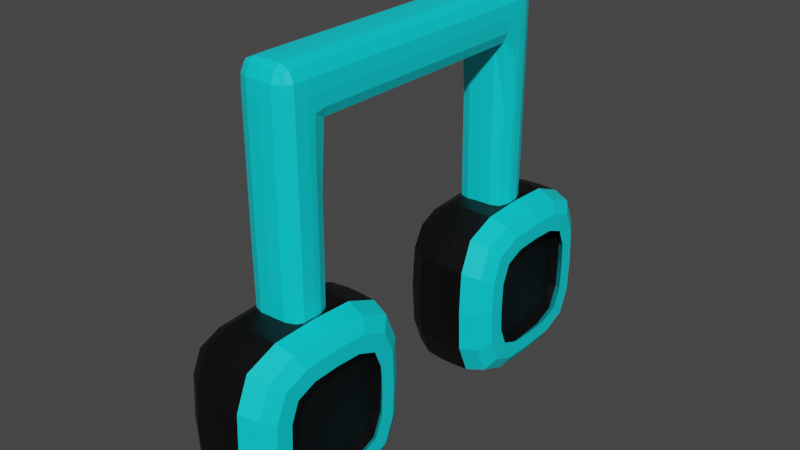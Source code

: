 # Source: HeadphonesOpen1.blend  (saved by Blender 2.91.10; exported with 4.5.12 LTS)
import bpy
from mathutils import Matrix  # noqa: F401  (used for matrix-valued properties, if any)

bpy.ops.wm.read_factory_settings(use_empty=True)
scene = bpy.context.scene
scene.name = 'Scene'

# ---- collections
col_collection = bpy.data.collections.new('Collection'); scene.collection.children.link(col_collection)

# ---- materials (node trees are filled in below, after node groups)
mat_headphonesblack = bpy.data.materials.new('HeadphonesBlack')
mat_headphonesblack.use_transparent_shadow = False
mat_haircolor = bpy.data.materials.new('HairColor')
mat_haircolor.use_transparent_shadow = False

# ---- material node trees
mat_headphonesblack.use_nodes = True; mat_headphonesblack.node_tree.nodes.clear()
_N = mat_headphonesblack.node_tree.nodes; _L = mat_headphonesblack.node_tree.links
n0 = _N.new('ShaderNodeBsdfPrincipled'); n0.name = 'Principled BSDF'; n0.location = (10, 300)
n0.distribution = 'GGX'
n0.subsurface_method = 'BURLEY'
n0.inputs[0].default_value = (0.0, 0.0, 0.0, 1.0)
n0.inputs[3].default_value = 1.45
n0.inputs[27].default_value = (0.0, 0.0, 0.0, 1.0)
n0.inputs[28].default_value = 1.0
n1 = _N.new('ShaderNodeOutputMaterial'); n1.name = 'Material Output'; n1.location = (300, 300)
_L.new(n0.outputs[0], n1.inputs[0])
n1.is_active_output = True
mat_haircolor.use_nodes = True; mat_haircolor.node_tree.nodes.clear()
_N = mat_haircolor.node_tree.nodes; _L = mat_haircolor.node_tree.links
n0 = _N.new('ShaderNodeBsdfPrincipled'); n0.name = 'Principled BSDF'; n0.location = (10, 300)
n0.distribution = 'GGX'
n0.subsurface_method = 'BURLEY'
n0.inputs[0].default_value = (0.0, 0.7352, 0.8, 1.0)
n0.inputs[3].default_value = 1.45
n0.inputs[27].default_value = (0.0, 0.0, 0.0, 1.0)
n0.inputs[28].default_value = 1.0
n1 = _N.new('ShaderNodeOutputMaterial'); n1.name = 'Material Output'; n1.location = (300, 300)
_L.new(n0.outputs[0], n1.inputs[0])
n1.is_active_output = True

# ---- world
world_world = bpy.data.worlds.new('World'); scene.world = world_world
world_world.use_nodes = True; world_world.node_tree.nodes.clear()
_N = world_world.node_tree.nodes; _L = world_world.node_tree.links
n0 = _N.new('ShaderNodeOutputWorld'); n0.name = 'World Output'; n0.location = (300, 300)
n1 = _N.new('ShaderNodeBackground'); n1.name = 'Background'; n1.location = (10, 300)
n1.inputs[0].default_value = (0.05088, 0.05088, 0.05088, 1.0)
_L.new(n1.outputs[0], n0.inputs[0])
n0.is_active_output = True
world_world.color = (0.05088, 0.05088, 0.05088)
world_world.use_sun_shadow = False
world_world.sun_shadow_jitter_overblur = 0.0

# ---- meshes
me_cube_005 = bpy.data.meshes.new('Cube.005')
me_cube_005.from_pydata([(-1.274, 2.772, -6.273), (-1.274, 2.772, -1.473), (-1.274, 7.572, -6.273), (-1.274, 7.572, -1.473), (-1.476, 5.172, -6.54), (-1.476, 2.506, -3.873), (-1.476, 5.172, -1.207), (-1.476, 7.839, -3.873), (-1.98, 5.172, -3.873), (1.98, 3.547, -5.499), (1.691, 2.702, -6.344), (1.691, 2.702, -1.403), (1.98, 3.547, -2.247), (1.98, 6.798, -5.499), (1.691, 7.643, -6.344), (1.98, 6.798, -2.247), (1.691, 7.643, -1.403), (1.691, 8.137, -3.873), (1.98, 7.123, -3.873), (1.98, 5.172, -5.824), (1.691, 5.172, -6.838), (1.98, 5.172, -1.922), (1.691, 5.172, -0.9088), (1.98, 3.221, -3.873), (1.691, 2.208, -3.873), (1.227, 7.467, -3.873), (1.314, 7.167, -5.868), (1.227, 5.172, -6.168), (1.314, 3.178, -1.879), (1.227, 5.172, -1.579), (1.314, 3.178, -5.868), (1.227, 2.878, -3.873), (1.314, 7.167, -1.879), (1.015, 5.172, -3.873), (-1.424, 3.674, -6.494), (-1.424, 2.551, -2.374), (-1.424, 6.671, -1.252), (-1.424, 7.793, -5.372), (-0.7294, 7.793, -6.494), (-0.7294, 2.551, -1.252), (-1.424, 6.671, -6.494), (-1.424, 2.551, -5.372), (-1.424, 3.674, -1.252), (-1.424, 7.793, -2.374), (-0.7294, 7.793, -1.252), (-0.7294, 2.551, -6.494), (-0.7615, 5.172, -0.7399), (-0.7615, 5.172, -7.007), (-0.7615, 2.039, -3.873), (-0.7615, 8.306, -3.873), (-1.857, 6.706, -3.873), (-1.857, 3.639, -3.873), (-1.857, 5.172, -5.407), (-1.857, 5.172, -2.34), (1.972, 7.691, -3.873), (1.98, 7.083, -4.808), (1.972, 7.271, -5.972), (1.691, 8.075, -5.294), (1.972, 5.172, -6.392), (1.691, 6.593, -6.776), (1.98, 6.107, -5.783), (1.972, 5.172, -1.355), (1.691, 3.752, -0.9706), (1.972, 3.074, -1.775), (1.98, 4.238, -1.963), (1.972, 2.654, -3.873), (1.691, 2.27, -5.294), (1.972, 3.074, -5.972), (1.98, 3.262, -4.808), (1.972, 7.271, -1.775), (1.98, 7.083, -2.938), (1.691, 8.075, -2.453), (1.691, 3.752, -6.776), (1.98, 4.238, -5.783), (1.691, 6.593, -0.9706), (1.98, 6.107, -1.963), (1.691, 2.27, -2.453), (1.98, 3.262, -2.938), (1.571, 2.815, -3.873), (1.582, 3.21, -5.836), (1.034, 2.53, -6.515), (1.034, 2.002, -3.873), (1.034, 5.172, -7.044), (1.034, 5.172, -0.7026), (1.034, 2.53, -1.231), (1.571, 7.53, -3.873), (1.034, 7.815, -6.515), (1.034, 8.343, -3.873), (1.582, 7.135, -1.911), (1.034, 7.815, -1.231), (1.242, 7.415, -5.164), (1.242, 6.463, -6.116), (1.242, 3.882, -1.631), (1.242, 2.93, -5.164), (1.242, 7.415, -2.582), (1.242, 3.882, -6.116), (1.242, 6.463, -1.631), (1.242, 2.93, -2.582), (1.058, 5.172, -5.283), (1.058, 3.762, -3.873), (1.058, 5.172, -2.463), (1.058, 6.582, -3.873), (1.582, 3.21, -1.911), (1.582, 7.135, -5.836), (1.571, 5.172, -1.515), (1.571, 5.172, -6.231), (-1.762, 6.697, -2.348), (1.574, 7.479, -5.022), (1.034, 2.068, -2.354), (-0.7473, 2.103, -2.348), (1.034, 3.653, -0.7687), (-0.7473, 3.648, -0.804), (1.574, 2.866, -2.724), (1.034, 8.277, -2.354), (-0.7473, 6.697, -0.804), (-0.7473, 3.648, -6.942), (-0.7473, 6.697, -6.942), (1.034, 6.692, -0.7687), (-0.7473, 2.103, -5.398), (1.034, 3.653, -6.978), (1.034, 8.277, -5.392), (1.034, 2.068, -5.392), (1.034, 6.692, -6.978), (1.574, 2.866, -5.022), (-0.7473, 8.242, -5.398), (-0.7473, 8.242, -2.348), (-1.762, 6.697, -5.398), (-1.762, 3.648, -5.398), (-1.762, 3.648, -2.348), (1.972, 7.638, -5.08), (1.972, 6.379, -6.339), (1.972, 3.966, -1.407), (1.972, 2.706, -5.08), (1.972, 7.638, -2.666), (1.972, 3.966, -6.339), (1.972, 6.379, -1.407), (1.972, 2.706, -2.666), (1.574, 7.479, -2.724), (1.092, 6.564, -2.482), (1.092, 3.781, -2.482), (1.092, 6.564, -5.264), (1.092, 3.781, -5.264), (1.574, 6.321, -1.566), (1.574, 4.024, -1.566), (1.574, 4.024, -6.18), (1.574, 6.321, -6.18), (-0.09919, 7.835, -6.536), (0.4032, 7.837, -6.538), (0.4032, 7.837, -1.209), (-0.09919, 7.835, -1.21), (0.4032, 2.508, -6.538), (-0.09919, 2.509, -6.536), (-0.09919, 2.509, -1.21), (0.4032, 2.508, -1.209), (0.4032, 5.172, -0.6756), (-0.1011, 5.172, -0.6784), (-0.1011, 5.172, -7.068), (0.4032, 5.172, -7.071), (0.4032, 1.975, -3.873), (-0.1011, 1.978, -3.873), (-0.1011, 8.367, -3.873), (0.4032, 8.37, -3.873), (-0.09917, 3.64, -0.7449), (0.4032, 3.64, -0.7422), (-0.09917, 6.705, -0.7449), (0.4032, 6.705, -0.7422), (0.4032, 3.64, -7.004), (-0.09917, 3.64, -7.001), (0.4032, 6.705, -7.004), (-0.09917, 6.705, -7.001), (-0.09917, 2.044, -5.406), (0.4032, 2.041, -5.405), (-0.09917, 2.044, -2.341), (0.4032, 2.041, -2.341), (0.4032, 8.303, -5.405), (-0.09917, 8.301, -5.406), (0.4032, 8.303, -2.341), (-0.09917, 8.301, -2.341), (-1.31, -7.553, -6.273), (-1.31, -7.553, -1.473), (-1.237, -2.753, -6.273), (-1.237, -2.753, -1.473), (-1.475, -5.15, -6.54), (-1.516, -7.816, -3.873), (-1.475, -5.15, -1.207), (-1.434, -2.483, -3.873), (-1.98, -5.142, -3.873), (1.955, -6.829, -5.499), (1.652, -7.669, -6.344), (1.652, -7.669, -1.403), (1.955, -6.829, -2.247), (2.005, -3.577, -5.499), (1.728, -2.728, -6.344), (2.005, -3.577, -2.247), (1.728, -2.728, -1.403), (1.736, -2.234, -3.873), (2.01, -3.252, -3.873), (1.98, -5.203, -5.824), (1.69, -5.199, -6.838), (1.98, -5.203, -1.922), (1.69, -5.199, -0.9088), (1.95, -7.154, -3.873), (1.645, -8.163, -3.873), (1.263, -2.897, -3.873), (1.344, -3.198, -5.868), (1.227, -5.191, -6.168), (1.283, -7.187, -1.879), (1.227, -5.191, -1.579), (1.283, -7.187, -5.868), (1.192, -7.486, -3.873), (1.344, -3.198, -1.879), (1.015, -5.188, -3.873), (-1.447, -6.649, -6.494), (-1.464, -7.771, -2.374), (-1.401, -3.652, -1.252), (-1.384, -2.53, -5.372), (-0.689, -2.541, -6.494), (-0.7696, -7.782, -1.252), (-1.401, -3.652, -6.494), (-1.464, -7.771, -5.372), (-1.447, -6.649, -1.252), (-1.384, -2.53, -2.374), (-0.689, -2.541, -1.252), (-0.7696, -7.782, -6.494), (-0.7614, -5.161, -0.7399), (-0.7614, -5.161, -7.007), (-0.8096, -8.294, -3.873), (-0.7132, -2.028, -3.873), (-1.833, -3.611, -3.873), (-1.88, -6.677, -3.873), (-1.857, -5.144, -5.407), (-1.857, -5.144, -2.34), (2.01, -2.685, -3.873), (2.009, -3.293, -4.808), (2.004, -3.104, -5.972), (1.735, -2.296, -5.294), (1.972, -5.203, -6.392), (1.712, -3.778, -6.776), (1.994, -4.268, -5.783), (1.972, -5.203, -1.355), (1.668, -6.619, -0.9706), (1.939, -7.301, -1.775), (1.965, -6.138, -1.963), (1.933, -7.721, -3.873), (1.646, -8.101, -5.294), (1.939, -7.301, -5.972), (1.95, -7.113, -4.808), (2.004, -3.104, -1.775), (2.009, -3.293, -2.938), (1.735, -2.296, -2.453), (1.668, -6.619, -6.776), (1.965, -6.138, -5.783), (1.712, -3.778, -0.9706), (1.994, -4.268, -1.963), (1.646, -8.101, -2.453), (1.95, -7.113, -2.938), (1.534, -7.554, -3.873), (1.552, -7.159, -5.836), (0.9928, -7.83, -6.515), (0.9847, -8.359, -3.873), (1.033, -5.188, -7.044), (1.033, -5.188, -0.7026), (0.9928, -7.83, -1.231), (1.607, -2.839, -3.873), (1.074, -2.547, -6.515), (1.082, -2.018, -3.873), (1.612, -3.234, -1.911), (1.074, -2.547, -1.231), (1.277, -2.949, -5.164), (1.262, -3.901, -6.116), (1.222, -6.482, -1.631), (1.208, -7.434, -5.164), (1.277, -2.949, -2.582), (1.222, -6.482, -6.116), (1.262, -3.901, -1.631), (1.208, -7.434, -2.582), (1.058, -5.189, -5.283), (1.037, -6.599, -3.873), (1.058, -5.189, -2.463), (1.08, -3.779, -3.873), (1.552, -7.159, -1.911), (1.612, -3.234, -5.836), (1.571, -5.197, -1.515), (1.571, -5.197, -6.231), (-1.738, -3.621, -2.348), (1.609, -2.89, -5.022), (0.9857, -8.293, -2.354), (-0.7944, -8.23, -2.348), (1.01, -6.707, -0.7687), (-0.7707, -6.686, -0.804), (1.538, -7.503, -2.724), (1.081, -2.084, -2.354), (-0.7238, -3.637, -0.804), (-0.7707, -6.686, -6.942), (-0.7238, -3.637, -6.942), (1.057, -3.669, -0.7687), (-0.7944, -8.23, -5.398), (1.01, -6.707, -6.978), (1.081, -2.084, -5.392), (0.9857, -8.293, -5.392), (1.057, -3.669, -6.978), (1.538, -7.503, -5.022), (-0.7, -2.092, -5.398), (-0.7, -2.092, -2.348), (-1.738, -3.621, -5.398), (-1.785, -6.67, -5.398), (-1.785, -6.67, -2.348), (2.01, -2.737, -5.08), (1.99, -3.996, -6.339), (1.953, -6.409, -1.407), (1.934, -7.668, -5.08), (2.01, -2.737, -2.666), (1.953, -6.409, -6.339), (1.99, -3.996, -1.407), (1.934, -7.668, -2.666), (1.609, -2.89, -2.724), (1.113, -3.798, -2.482), (1.07, -6.58, -2.482), (1.113, -3.798, -5.264), (1.07, -6.58, -5.264), (1.591, -4.048, -1.566), (1.556, -6.345, -1.566), (1.556, -6.345, -6.18), (1.591, -4.048, -6.18), (-0.05822, -2.508, -6.536), (0.4441, -2.514, -6.538), (0.4441, -2.514, -1.209), (-0.05822, -2.508, -1.21), (0.3621, -7.843, -6.538), (-0.1401, -7.834, -6.536), (-0.1401, -7.834, -1.21), (0.3621, -7.843, -1.209), (0.4031, -5.179, -0.6756), (-0.1011, -5.171, -0.6784), (-0.1011, -5.171, -7.068), (0.4031, -5.179, -7.071), (0.3539, -8.376, -3.873), (-0.1502, -8.365, -3.873), (-0.05192, -1.977, -3.873), (0.4523, -1.981, -3.873), (-0.1227, -6.703, -0.7449), (0.3795, -6.711, -0.7422), (-0.07559, -3.639, -0.7449), (0.4267, -3.647, -0.7422), (0.3795, -6.711, -7.004), (-0.1227, -6.703, -7.001), (0.4267, -3.647, -7.004), (-0.07559, -3.639, -7.001), (-0.1473, -8.299, -5.406), (0.3549, -8.309, -5.405), (-0.1473, -8.299, -2.341), (0.3549, -8.309, -2.341), (0.4513, -2.048, -5.405), (-0.05105, -2.043, -5.406), (0.4513, -2.048, -2.341), (-0.05105, -2.043, -2.341), (-0.75, 4.563, -1.873), (-0.8333, 4.313, 6.96), (-0.75, 5.589, -1.873), (-0.75, 5.589, 6.877), (0.75, 4.563, -1.873), (0.8333, 4.313, 6.96), (0.75, 5.589, -1.873), (0.75, 5.589, 6.877), (-0.75, -5.616, -1.873), (-0.75, -5.616, 6.877), (-0.75, -4.496, -1.873), (-0.8333, -4.246, 6.96), (0.75, -5.616, -1.873), (0.75, -5.616, 6.877), (0.75, -4.496, -1.873), (-0.8333, -4.246, 5.293), (-0.8333, 4.313, 5.293), (0.8333, -4.246, 6.96), (0.8333, -4.246, 5.293), (0.8333, 4.313, 5.293), (-0.8333, -5.699, 4.627), (0.8333, -5.699, 4.627), (-0.8333, 5.672, 4.627), (0.8333, 5.672, 4.627), (-0.8333, 5.0, -2.207), (-0.8333, 5.0, 6.96), (-0.8333, 5.672, 1.127), (2.518e-09, 5.672, -2.207), (2.518e-09, 5.672, 6.96), (0.8333, 5.672, 1.127), (0.8333, 5.0, -2.207), (0.8333, 5.0, 6.96), (6.549e-10, 4.48, -2.207), (6.549e-10, 4.313, 7.127), (-0.8333, -5.0, -2.207), (-0.8333, -5.699, 6.127), (-0.8333, -5.0, 6.96), (2.518e-09, -4.413, -2.207), (0.8333, -5.0, -2.207), (0.8333, -5.699, 1.127), (6.55e-10, -5.699, -2.207), (-1.208e-09, -5.699, 6.96), (-0.8333, -6.776e-05, 5.293), (6.55e-10, -4.246, 5.127), (6.549e-10, 4.313, 5.127), (0.8333, -6.776e-05, 5.293), (1.0, -4.246, 6.127), (6.55e-10, -4.246, 7.127), (0.8333, -5.0, 6.96), (-1.0, -4.246, 6.127), (-0.8333, -5.699, 1.127), (0.8333, -5.699, 6.127), (-3.07e-09, -5.866, 4.627), (-0.8333, 5.672, 6.127), (0.8333, 5.672, 6.127), (4.38e-09, 5.839, 4.627), (-1.0, 4.313, 6.127), (0.8333, 4.48, 1.127), (-0.8333, -4.413, 1.127), (1.0, 4.313, 6.127), (0.8333, -6.776e-05, 6.96), (0.8333, -4.413, 1.127), (-0.8333, -6.776e-05, 6.96), (1.0, -5.0, 4.627), (-1.0, -5.0, 4.627), (-0.8333, 4.48, 1.127), (1.0, 5.0, 4.627), (-1.0, 5.0, 4.627), (-1.0, 5.0, 1.127), (4.38e-09, 5.839, 1.127), (1.0, 5.0, 1.127), (-1.208e-09, 4.313, 1.127), (-1.0, -5.0, 1.127), (2.518e-09, -4.246, 1.127), (1.0, -5.0, 1.127), (-3.07e-09, -5.866, 1.127), (-1.208e-09, -6.776e-05, 7.127), (1.0, -6.776e-05, 6.127), (2.518e-09, -6.776e-05, 5.127), (-1.0, -6.776e-05, 6.127), (6.551e-10, -5.0, 7.127), (6.551e-10, -5.0, -2.873), (-1.208e-09, -5.866, 6.127), (1.0, -5.0, 6.127), (2.518e-09, -4.246, 6.127), (-1.0, -5.0, 6.127), (6.55e-10, 5.0, 7.127), (6.55e-10, 5.0, -2.873), (-1.208e-09, 4.313, 6.127), (1.0, 5.0, 6.127), (2.518e-09, 5.839, 6.127), (-1.0, 5.0, 6.127), (-0.8191, 4.845, -2.149), (-0.8191, 5.307, 6.946), (-0.8191, 5.658, -0.7466), (-0.4684, 5.658, -2.149), (0.4684, 5.658, 6.946), (0.8191, 5.658, -0.7466), (0.8191, 5.307, -2.149), (0.8333, 4.813, 6.96), (0.4684, 4.494, -2.149), (-0.4792, 4.313, 7.106), (-0.8191, -5.468, -2.149), (-0.8191, -5.685, 6.595), (-0.8333, -4.746, 6.96), (-0.4684, -4.427, -2.149), (0.8191, -4.532, -2.149), (0.8191, -5.685, -0.7466), (0.4684, -5.685, -2.149), (-0.4684, -5.685, 6.946), (-0.8333, -2.0, 5.293), (-0.4792, -4.246, 5.148), (0.4792, 4.313, 5.148), (0.8333, -2.0, 5.293), (0.9792, -4.246, 5.648), (0.4792, -4.246, 7.106), (0.8191, -5.468, 6.946), (-0.9792, -4.246, 6.606), (-0.8333, -5.699, 3.064), (0.8333, -5.699, 5.564), (-0.4792, -5.845, 4.627), (-0.8333, 5.672, 5.564), (0.8333, 5.672, 5.564), (0.4792, 5.818, 4.627), (-0.9792, 4.313, 6.606), (0.8191, 4.494, -0.7466), (-0.8191, -4.427, -0.7466), (0.9792, 4.313, 6.606), (0.8333, -2.0, 6.96), (0.8191, -4.427, -0.7466), (-0.8333, 2.0, 6.96), (0.9792, -5.479, 4.627), (-0.9826, -4.75, 4.682), (-0.8333, 4.466, 3.13), (0.9826, 4.817, 4.682), (-0.9792, 5.318, 4.627), (-0.8191, 5.307, -2.149), (-0.8333, 4.813, 6.96), (-0.8333, 5.672, 3.064), (0.4684, 5.658, -2.149), (-0.4684, 5.658, 6.946), (0.8333, 5.672, 3.064), (0.8191, 4.845, -2.149), (0.8191, 5.307, 6.946), (-0.4684, 4.494, -2.149), (0.4792, 4.313, 7.106), (-0.8191, -4.532, -2.149), (-0.8333, -5.699, 5.564), (-0.8191, -5.468, 6.946), (0.4684, -4.427, -2.149), (0.8191, -5.468, -2.149), (0.8333, -5.699, 3.064), (-0.4684, -5.685, -2.149), (0.4684, -5.685, 6.946), (-0.8333, 2.0, 5.293), (0.4792, -4.246, 5.148), (-0.4792, 4.313, 5.148), (0.8333, 2.0, 5.293), (0.9792, -4.246, 6.606), (-0.4792, -4.246, 7.106), (0.8333, -4.746, 6.96), (-0.9792, -4.246, 5.648), (-0.8191, -5.685, -0.7466), (0.8191, -5.685, 6.595), (0.4792, -5.845, 4.627), (-0.8191, 5.658, 6.595), (0.8191, 5.658, 6.595), (-0.4792, 5.818, 4.627), (-0.9792, 4.313, 5.648), (0.8333, 4.466, 3.13), (-0.8333, -4.399, 3.13), (0.9792, 4.313, 5.648), (0.8333, 2.0, 6.96), (0.8333, -4.399, 3.13), (-0.8333, -2.0, 6.96), (0.9826, -4.75, 4.682), (-0.9792, -5.479, 4.627), (-0.8191, 4.494, -0.7466), (0.9792, 5.318, 4.627), (-0.9826, 4.817, 4.682), (-0.9792, 5.318, 1.127), (-0.9792, 4.834, 1.127), (-0.9792, 5.0, -0.7899), (-1.0, 5.0, 3.064), (0.4792, 5.818, 1.127), (-0.4792, 5.818, 1.127), (2.518e-09, 5.818, -0.7899), (-7.42e-10, 5.839, 3.064), (0.9792, 4.834, 1.127), (0.9792, 5.318, 1.127), (0.9792, 5.0, -0.7899), (1.0, 5.0, 3.064), (-0.4792, 4.334, 1.127), (0.4792, 4.334, 1.127), (-1.208e-09, 4.334, -0.7899), (-2.764e-10, 4.313, 3.127), (-0.9792, -4.767, 1.127), (-0.9792, -5.479, 1.127), (-0.9792, -5.0, -0.7899), (-1.0, -5.0, 3.064), (0.4792, -4.267, 1.127), (-0.4792, -4.267, 1.127), (2.518e-09, -4.267, -0.7899), (1.586e-09, -4.246, 3.127), (0.9792, -5.479, 1.127), (0.9792, -4.767, 1.127), (0.9792, -5.0, -0.7899), (1.0, -5.0, 3.064), (-0.4792, -5.845, 1.127), (0.4792, -5.845, 1.127), (-1.208e-09, -5.845, -0.7899), (2.052e-09, -5.866, 3.064), (-0.4792, -6.776e-05, 7.106), (0.4792, -6.776e-05, 7.106), (-1.208e-09, -2.0, 7.127), (-2.764e-10, 2.0, 7.127), (0.9792, -6.776e-05, 6.606), (0.9792, -6.776e-05, 5.648), (1.0, -2.0, 6.127), (1.0, 2.0, 6.127), (0.4792, -6.776e-05, 5.148), (-0.4792, -6.776e-05, 5.148), (2.518e-09, -2.0, 5.127), (1.586e-09, 2.0, 5.127), (-0.9792, -6.776e-05, 5.648), (-0.9792, -6.776e-05, 6.606), (-1.0, -2.0, 6.127), (-1.0, 2.0, 6.127), (6.55e-10, -5.479, 7.106), (6.55e-10, -4.746, 7.127), (0.4792, -5.0, 7.106), (-0.4792, -5.0, 7.106), (6.55e-10, -5.479, -2.79), (6.55e-10, -4.767, -2.79), (-0.4792, -5.0, -2.79), (0.4792, -5.0, -2.79), (-0.4792, -5.845, 6.127), (0.4792, -5.845, 6.127), (2.052e-09, -5.866, 5.564), (-1.208e-09, -5.845, 6.606), (0.9792, -5.479, 6.127), (1.0, -4.746, 6.127), (1.0, -5.0, 5.564), (0.9792, -5.0, 6.606), (0.5, -4.246, 6.127), (-0.5, -4.246, 6.127), (2.518e-09, -4.246, 5.627), (1.586e-09, -4.246, 6.627), (-1.0, -4.746, 6.127), (-0.9792, -5.479, 6.127), (-1.0, -5.0, 5.564), (-0.9792, -5.0, 6.606), (6.55e-10, 4.813, 7.127), (6.549e-10, 5.318, 7.106), (0.4792, 5.0, 7.106), (-0.4792, 5.0, 7.106), (6.549e-10, 4.834, -2.79), (6.549e-10, 5.318, -2.79), (-0.4792, 5.0, -2.79), (0.4792, 5.0, -2.79), (-0.5, 4.313, 6.127), (0.5, 4.313, 6.127), (-1.208e-09, 4.313, 5.627), (-2.764e-10, 4.313, 6.627), (1.0, 4.813, 6.127), (0.9792, 5.318, 6.127), (1.0, 5.0, 5.564), (0.9792, 5.0, 6.606), (0.4792, 5.818, 6.127), (-0.4792, 5.818, 6.127), (-7.42e-10, 5.839, 5.564), (2.518e-09, 5.818, 6.606), (-0.9792, 5.318, 6.127), (-1.0, 4.813, 6.127), (-1.0, 5.0, 5.564), (-0.9792, 5.0, 6.606), (-0.9591, 5.315, 6.603), (0.4765, 5.798, 6.603), (0.9792, 4.813, 6.606), (-0.4965, 4.313, 6.623), (0.4765, 4.837, -2.71), (-0.4792, 4.813, 7.106), (-0.9792, -4.746, 6.606), (0.4965, -4.246, 6.623), (0.9591, -5.477, 6.603), (-0.4765, -5.825, 6.603), (0.4765, -5.477, -2.71), (-0.4765, -5.477, 7.086), (-0.9792, 2.0, 5.648), (0.4792, 2.0, 5.148), (0.9792, 2.0, 6.606), (-0.4792, 2.0, 7.106), (-0.4792, -5.845, 3.064), (0.9792, -5.479, 3.064), (0.4792, -4.264, 3.13), (-0.9792, -4.764, 3.078), (-0.4792, 4.331, 3.13), (0.9792, 4.831, 3.078), (0.4792, 5.818, 3.064), (-0.9792, 5.318, 3.064), (-0.9591, 5.315, -0.779), (-0.9591, 4.837, -0.779), (-0.9792, 4.831, 3.078), (0.4765, 5.798, -0.779), (-0.4765, 5.798, -0.779), (-0.4792, 5.818, 3.064), (0.9591, 4.837, -0.779), (0.9591, 5.315, -0.779), (0.9792, 5.318, 3.064), (-0.4765, 4.354, -0.779), (0.4765, 4.354, -0.779), (0.4792, 4.331, 3.13), (-0.9591, -4.77, -0.779), (-0.9591, -5.477, -0.779), (-0.9792, -5.479, 3.064), (0.4765, -4.287, -0.779), (-0.4765, -4.287, -0.779), (-0.4792, -4.264, 3.13), (0.9591, -5.477, -0.779), (0.9591, -4.77, -0.779), (0.9792, -4.764, 3.078), (-0.4765, -5.825, -0.779), (0.4765, -5.825, -0.779), (0.4792, -5.845, 3.064), (-0.4792, -2.0, 7.106), (0.4792, -2.0, 7.106), (0.4792, 2.0, 7.106), (0.9792, -2.0, 6.606), (0.9792, -2.0, 5.648), (0.9792, 2.0, 5.648), (0.4792, -2.0, 5.148), (-0.4792, -2.0, 5.148), (-0.4792, 2.0, 5.148), (-0.9792, -2.0, 5.648), (-0.9792, -2.0, 6.606), (-0.9792, 2.0, 6.606), (0.4765, -5.477, 7.086), (0.4792, -4.746, 7.106), (-0.4792, -4.746, 7.106), (-0.4765, -5.477, -2.71), (-0.4765, -4.77, -2.71), (0.4765, -4.77, -2.71), (-0.4792, -5.845, 5.564), (0.4792, -5.845, 5.564), (0.4765, -5.825, 6.603), (0.9792, -5.479, 5.564), (0.9965, -4.746, 5.578), (0.9792, -4.746, 6.606), (0.4965, -4.246, 5.63), (-0.4965, -4.246, 5.63), (-0.4965, -4.246, 6.623), (-0.9965, -4.746, 5.578), (-0.9792, -5.479, 5.564), (-0.9591, -5.477, 6.603), (0.4792, 4.813, 7.106), (0.4765, 5.315, 7.086), (-0.4765, 5.315, 7.086), (-0.4765, 4.837, -2.71), (-0.4765, 5.315, -2.71), (0.4765, 5.315, -2.71), (-0.4965, 4.313, 5.63), (0.4965, 4.313, 5.63), (0.4965, 4.313, 6.623), (0.9965, 4.813, 5.578), (0.9792, 5.318, 5.564), (0.9591, 5.315, 6.603), (0.4792, 5.818, 5.564), (-0.4792, 5.818, 5.564), (-0.4765, 5.798, 6.603), (-0.9792, 5.318, 5.564), (-0.9965, 4.813, 5.578), (-0.9792, 4.813, 6.606)], [], [(8, 53, 106, 50), (53, 6, 36, 106), (106, 36, 3, 43), (50, 106, 43, 7), (13, 55, 107, 103), (55, 18, 85, 107), (107, 85, 25, 90), (103, 107, 90, 26), (24, 76, 108, 81), (76, 11, 84, 108), (110, 163, 153, 84), (49, 125, 177, 160), (81, 108, 173, 158), (155, 46, 111, 162), (109, 39, 1, 35), (48, 109, 35, 5), (22, 83, 110, 62), (164, 114, 46, 155), (172, 152, 39, 109), (62, 110, 84, 11), (117, 165, 154, 83), (46, 6, 42, 111), (111, 42, 1, 39), (108, 84, 153, 173), (12, 77, 112, 102), (77, 23, 78, 112), (112, 78, 31, 97), (102, 112, 97, 28), (174, 161, 87, 120), (149, 44, 114, 164), (113, 89, 16, 71), (87, 113, 71, 17), (89, 148, 165, 117), (44, 3, 36, 114), (114, 36, 6, 46), (157, 82, 119, 166), (4, 47, 115, 34), (168, 122, 82, 157), (166, 119, 80, 150), (34, 115, 45, 0), (2, 38, 116, 40), (147, 174, 120, 86), (170, 159, 48, 118), (40, 116, 47, 4), (16, 89, 117, 74), (151, 170, 118, 45), (83, 154, 163, 110), (74, 117, 83, 22), (80, 121, 171, 150), (121, 81, 158, 171), (118, 48, 5, 41), (45, 118, 41, 0), (47, 156, 167, 115), (82, 20, 72, 119), (119, 72, 10, 80), (162, 111, 39, 152), (147, 86, 122, 168), (120, 87, 17, 57), (86, 120, 57, 14), (10, 66, 121, 80), (66, 24, 81, 121), (159, 172, 109, 48), (115, 167, 151, 45), (125, 44, 149, 177), (86, 14, 59, 122), (122, 59, 20, 82), (116, 169, 156, 47), (23, 68, 123, 78), (68, 9, 79, 123), (123, 79, 30, 93), (78, 123, 93, 31), (2, 37, 124, 38), (37, 7, 49, 124), (161, 176, 113, 87), (38, 146, 169, 116), (7, 43, 125, 49), (43, 3, 44, 125), (176, 148, 89, 113), (124, 49, 160, 175), (4, 52, 126, 40), (52, 8, 50, 126), (126, 50, 7, 37), (40, 126, 37, 2), (0, 41, 127, 34), (41, 5, 51, 127), (127, 51, 8, 52), (34, 127, 52, 4), (5, 35, 128, 51), (35, 1, 42, 128), (128, 42, 6, 53), (51, 128, 53, 8), (18, 55, 129, 54), (55, 13, 56, 129), (129, 56, 14, 57), (54, 129, 57, 17), (20, 59, 130, 58), (59, 14, 56, 130), (130, 56, 13, 60), (58, 130, 60, 19), (22, 62, 131, 61), (62, 11, 63, 131), (131, 63, 12, 64), (61, 131, 64, 21), (24, 66, 132, 65), (66, 10, 67, 132), (132, 67, 9, 68), (65, 132, 68, 23), (15, 70, 133, 69), (70, 18, 54, 133), (133, 54, 17, 71), (69, 133, 71, 16), (10, 72, 134, 67), (72, 20, 58, 134), (134, 58, 19, 73), (67, 134, 73, 9), (16, 74, 135, 69), (74, 22, 61, 135), (135, 61, 21, 75), (69, 135, 75, 15), (11, 76, 136, 63), (76, 24, 65, 136), (136, 65, 23, 77), (63, 136, 77, 12), (18, 70, 137, 85), (70, 15, 88, 137), (137, 88, 32, 94), (85, 137, 94, 25), (25, 94, 138, 101), (94, 32, 96, 138), (138, 96, 29, 100), (101, 138, 100, 33), (33, 100, 139, 99), (100, 29, 92, 139), (139, 92, 28, 97), (99, 139, 97, 31), (26, 90, 140, 91), (90, 25, 101, 140), (140, 101, 33, 98), (91, 140, 98, 27), (27, 98, 141, 95), (98, 33, 99, 141), (141, 99, 31, 93), (95, 141, 93, 30), (15, 75, 142, 88), (75, 21, 104, 142), (142, 104, 29, 96), (88, 142, 96, 32), (21, 64, 143, 104), (64, 12, 102, 143), (143, 102, 28, 92), (104, 143, 92, 29), (9, 73, 144, 79), (73, 19, 105, 144), (144, 105, 27, 95), (79, 144, 95, 30), (19, 60, 145, 105), (60, 13, 103, 145), (145, 103, 26, 91), (105, 145, 91, 27), (155, 162, 163, 154), (162, 152, 153, 163), (149, 164, 165, 148), (164, 155, 154, 165), (157, 166, 167, 156), (166, 150, 151, 167), (147, 168, 169, 146), (168, 157, 156, 169), (159, 170, 171, 158), (170, 151, 150, 171), (152, 172, 173, 153), (172, 159, 158, 173), (161, 174, 175, 160), (174, 147, 146, 175), (148, 176, 177, 149), (176, 161, 160, 177), (38, 124, 175, 146), (186, 231, 284, 228), (231, 184, 214, 284), (284, 214, 181, 221), (228, 284, 221, 185), (191, 233, 285, 281), (233, 196, 263, 285), (285, 263, 203, 268), (281, 285, 268, 204), (202, 254, 286, 259), (254, 189, 262, 286), (288, 341, 331, 262), (227, 303, 355, 338), (259, 286, 351, 336), (333, 224, 289, 340), (287, 217, 179, 213), (226, 287, 213, 183), (200, 261, 288, 240), (342, 292, 224, 333), (350, 330, 217, 287), (240, 288, 262, 189), (295, 343, 332, 261), (224, 184, 220, 289), (289, 220, 179, 217), (286, 262, 331, 351), (190, 255, 290, 280), (255, 201, 256, 290), (290, 256, 209, 275), (280, 290, 275, 206), (352, 339, 265, 298), (327, 222, 292, 342), (291, 267, 194, 249), (265, 291, 249, 195), (267, 326, 343, 295), (222, 181, 214, 292), (292, 214, 184, 224), (335, 260, 297, 344), (182, 225, 293, 212), (346, 300, 260, 335), (344, 297, 258, 328), (212, 293, 223, 178), (180, 216, 294, 218), (325, 352, 298, 264), (348, 337, 226, 296), (218, 294, 225, 182), (194, 267, 295, 252), (329, 348, 296, 223), (261, 332, 341, 288), (252, 295, 261, 200), (258, 299, 349, 328), (299, 259, 336, 349), (296, 226, 183, 219), (223, 296, 219, 178), (225, 334, 345, 293), (260, 198, 250, 297), (297, 250, 188, 258), (340, 289, 217, 330), (325, 264, 300, 346), (298, 265, 195, 235), (264, 298, 235, 192), (188, 244, 299, 258), (244, 202, 259, 299), (337, 350, 287, 226), (293, 345, 329, 223), (303, 222, 327, 355), (264, 192, 237, 300), (300, 237, 198, 260), (294, 347, 334, 225), (201, 246, 301, 256), (246, 187, 257, 301), (301, 257, 208, 271), (256, 301, 271, 209), (180, 215, 302, 216), (215, 185, 227, 302), (339, 354, 291, 265), (216, 324, 347, 294), (185, 221, 303, 227), (221, 181, 222, 303), (354, 326, 267, 291), (302, 227, 338, 353), (182, 230, 304, 218), (230, 186, 228, 304), (304, 228, 185, 215), (218, 304, 215, 180), (178, 219, 305, 212), (219, 183, 229, 305), (305, 229, 186, 230), (212, 305, 230, 182), (183, 213, 306, 229), (213, 179, 220, 306), (306, 220, 184, 231), (229, 306, 231, 186), (196, 233, 307, 232), (233, 191, 234, 307), (307, 234, 192, 235), (232, 307, 235, 195), (198, 237, 308, 236), (237, 192, 234, 308), (308, 234, 191, 238), (236, 308, 238, 197), (200, 240, 309, 239), (240, 189, 241, 309), (309, 241, 190, 242), (239, 309, 242, 199), (202, 244, 310, 243), (244, 188, 245, 310), (310, 245, 187, 246), (243, 310, 246, 201), (193, 248, 311, 247), (248, 196, 232, 311), (311, 232, 195, 249), (247, 311, 249, 194), (188, 250, 312, 245), (250, 198, 236, 312), (312, 236, 197, 251), (245, 312, 251, 187), (194, 252, 313, 247), (252, 200, 239, 313), (313, 239, 199, 253), (247, 313, 253, 193), (189, 254, 314, 241), (254, 202, 243, 314), (314, 243, 201, 255), (241, 314, 255, 190), (196, 248, 315, 263), (248, 193, 266, 315), (315, 266, 210, 272), (263, 315, 272, 203), (203, 272, 316, 279), (272, 210, 274, 316), (316, 274, 207, 278), (279, 316, 278, 211), (211, 278, 317, 277), (278, 207, 270, 317), (317, 270, 206, 275), (277, 317, 275, 209), (204, 268, 318, 269), (268, 203, 279, 318), (318, 279, 211, 276), (269, 318, 276, 205), (205, 276, 319, 273), (276, 211, 277, 319), (319, 277, 209, 271), (273, 319, 271, 208), (193, 253, 320, 266), (253, 199, 282, 320), (320, 282, 207, 274), (266, 320, 274, 210), (199, 242, 321, 282), (242, 190, 280, 321), (321, 280, 206, 270), (282, 321, 270, 207), (187, 251, 322, 257), (251, 197, 283, 322), (322, 283, 205, 273), (257, 322, 273, 208), (197, 238, 323, 283), (238, 191, 281, 323), (323, 281, 204, 269), (283, 323, 269, 205), (333, 340, 341, 332), (340, 330, 331, 341), (327, 342, 343, 326), (342, 333, 332, 343), (335, 344, 345, 334), (344, 328, 329, 345), (325, 346, 347, 324), (346, 335, 334, 347), (337, 348, 349, 336), (348, 329, 328, 349), (330, 350, 351, 331), (350, 337, 336, 351), (339, 352, 353, 338), (352, 325, 324, 353), (326, 354, 355, 327), (354, 339, 338, 355), (216, 302, 353, 324), (447, 631, 632, 628), (631, 381, 449, 632), (632, 449, 359, 521), (628, 632, 521, 409), (446, 627, 633, 624), (627, 384, 452, 633), (633, 452, 363, 522), (624, 633, 522, 410), (445, 623, 634, 620), (623, 387, 455, 634), (634, 455, 361, 483), (620, 634, 483, 415), (444, 619, 635, 616), (619, 389, 457, 635), (635, 457, 357, 480), (616, 635, 480, 412), (443, 615, 636, 612), (615, 386, 498, 636), (636, 498, 360, 456), (612, 636, 456, 388), (442, 611, 637, 608), (611, 381, 493, 637), (637, 493, 357, 457), (608, 637, 457, 389), (441, 607, 638, 604), (607, 392, 460, 638), (638, 460, 367, 473), (604, 638, 473, 405), (440, 603, 639, 600), (603, 403, 471, 639), (639, 471, 373, 514), (600, 639, 514, 402), (439, 599, 640, 596), (599, 404, 472, 640), (640, 472, 369, 519), (596, 640, 519, 407), (438, 595, 641, 592), (595, 397, 465, 641), (641, 465, 365, 459), (592, 641, 459, 391), (437, 591, 642, 588), (591, 394, 506, 642), (642, 506, 368, 464), (588, 642, 464, 396), (436, 587, 643, 584), (587, 392, 504, 643), (643, 504, 365, 465), (584, 643, 465, 397), (435, 583, 644, 580), (583, 412, 524, 644), (644, 524, 372, 510), (580, 644, 510, 398), (434, 579, 645, 576), (579, 400, 468, 645), (645, 468, 375, 513), (576, 645, 513, 401), (433, 575, 646, 572), (575, 415, 483, 646), (646, 483, 361, 528), (572, 646, 528, 416), (432, 571, 647, 568), (571, 389, 457, 647), (647, 457, 357, 486), (568, 647, 486, 418), (431, 567, 648, 564), (567, 408, 476, 648), (648, 476, 376, 474), (564, 648, 474, 406), (430, 563, 649, 560), (563, 419, 487, 649), (649, 487, 377, 507), (560, 649, 507, 395), (429, 559, 650, 556), (559, 399, 511, 650), (650, 511, 374, 529), (556, 650, 529, 417), (428, 555, 651, 552), (555, 420, 488, 651), (651, 488, 371, 526), (552, 651, 526, 414), (427, 551, 652, 548), (551, 400, 512, 652), (652, 512, 372, 489), (548, 652, 489, 421), (426, 547, 653, 544), (547, 422, 490, 653), (653, 490, 375, 525), (544, 653, 525, 413), (425, 543, 654, 540), (543, 411, 479, 654), (654, 479, 379, 497), (540, 654, 497, 385), (424, 539, 655, 536), (539, 423, 491, 655), (655, 491, 378, 494), (536, 655, 494, 382), (380, 538, 656, 492), (538, 424, 536, 656), (656, 536, 382, 450), (492, 656, 450, 358), (356, 533, 657, 448), (533, 421, 537, 657), (657, 537, 424, 538), (448, 657, 538, 380), (421, 489, 658, 537), (489, 372, 535, 658), (658, 535, 423, 539), (537, 658, 539, 424), (383, 542, 659, 495), (542, 425, 540, 659), (659, 540, 385, 453), (495, 659, 453, 362), (358, 450, 660, 451), (450, 382, 541, 660), (660, 541, 425, 542), (451, 660, 542, 383), (382, 494, 661, 541), (494, 378, 523, 661), (661, 523, 411, 543), (541, 661, 543, 425), (386, 546, 662, 498), (546, 426, 544, 662), (662, 544, 413, 481), (498, 662, 481, 360), (362, 453, 663, 454), (453, 385, 545, 663), (663, 545, 426, 546), (454, 663, 546, 386), (385, 497, 664, 545), (497, 379, 534, 664), (664, 534, 422, 547), (545, 664, 547, 426), (388, 550, 665, 500), (550, 427, 548, 665), (665, 548, 421, 533), (500, 665, 533, 356), (360, 481, 666, 456), (481, 413, 549, 666), (666, 549, 427, 550), (456, 666, 550, 388), (413, 525, 667, 549), (525, 375, 468, 667), (667, 468, 400, 551), (549, 667, 551, 427), (390, 554, 668, 502), (554, 428, 552, 668), (668, 552, 414, 482), (502, 668, 482, 366), (364, 518, 669, 458), (518, 406, 553, 669), (669, 553, 428, 554), (458, 669, 554, 390), (406, 474, 670, 553), (474, 376, 532, 670), (670, 532, 420, 555), (553, 670, 555, 428), (393, 558, 671, 505), (558, 429, 556, 671), (671, 556, 417, 485), (505, 671, 485, 370), (366, 482, 672, 461), (482, 414, 557, 672), (672, 557, 429, 558), (461, 672, 558, 393), (414, 526, 673, 557), (526, 371, 467, 673), (673, 467, 399, 559), (557, 673, 559, 429), (394, 562, 674, 506), (562, 430, 560, 674), (674, 560, 395, 463), (506, 674, 463, 368), (370, 485, 675, 462), (485, 417, 561, 675), (675, 561, 430, 562), (462, 675, 562, 394), (417, 529, 676, 561), (529, 374, 531, 676), (676, 531, 419, 563), (561, 676, 563, 430), (396, 566, 677, 508), (566, 431, 564, 677), (677, 564, 406, 518), (508, 677, 518, 364), (368, 463, 678, 464), (463, 395, 565, 678), (678, 565, 431, 566), (464, 678, 566, 396), (395, 507, 679, 565), (507, 377, 520, 679), (679, 520, 408, 567), (565, 679, 567, 431), (403, 570, 680, 515), (570, 432, 568, 680), (680, 568, 418, 530), (515, 680, 530, 367), (373, 484, 681, 471), (484, 416, 569, 681), (681, 569, 432, 570), (471, 681, 570, 403), (416, 528, 682, 569), (528, 361, 501, 682), (682, 501, 389, 571), (569, 682, 571, 432), (402, 574, 683, 514), (574, 433, 572, 683), (683, 572, 416, 484), (514, 683, 484, 373), (374, 469, 684, 470), (469, 401, 573, 684), (684, 573, 433, 574), (470, 684, 574, 402), (401, 513, 685, 573), (513, 375, 527, 685), (685, 527, 415, 575), (573, 685, 575, 433), (399, 578, 686, 511), (578, 434, 576, 686), (686, 576, 401, 469), (511, 686, 469, 374), (371, 466, 687, 467), (466, 398, 577, 687), (687, 577, 434, 578), (467, 687, 578, 399), (398, 510, 688, 577), (510, 372, 512, 688), (688, 512, 400, 579), (577, 688, 579, 434), (405, 582, 689, 517), (582, 435, 580, 689), (689, 580, 398, 466), (517, 689, 466, 371), (367, 530, 690, 473), (530, 418, 581, 690), (690, 581, 435, 582), (473, 690, 582, 405), (418, 486, 691, 581), (486, 357, 480, 691), (691, 480, 412, 583), (581, 691, 583, 435), (404, 586, 692, 472), (586, 436, 584, 692), (692, 584, 397, 509), (472, 692, 509, 369), (373, 471, 693, 516), (471, 403, 585, 693), (693, 585, 436, 586), (516, 693, 586, 404), (403, 515, 694, 585), (515, 367, 460, 694), (694, 460, 392, 587), (585, 694, 587, 436), (390, 590, 695, 458), (590, 437, 588, 695), (695, 588, 396, 508), (458, 695, 508, 364), (366, 461, 696, 502), (461, 393, 589, 696), (696, 589, 437, 590), (502, 696, 590, 390), (393, 505, 697, 589), (505, 370, 462, 697), (697, 462, 394, 591), (589, 697, 591, 437), (408, 594, 698, 476), (594, 438, 592, 698), (698, 592, 391, 503), (476, 698, 503, 376), (377, 475, 699, 520), (475, 407, 593, 699), (699, 593, 438, 594), (520, 699, 594, 408), (407, 519, 700, 593), (519, 369, 509, 700), (700, 509, 397, 595), (593, 700, 595, 438), (419, 598, 701, 487), (598, 439, 596, 701), (701, 596, 407, 475), (487, 701, 475, 377), (374, 470, 702, 531), (470, 402, 597, 702), (702, 597, 439, 598), (531, 702, 598, 419), (402, 514, 703, 597), (514, 373, 516, 703), (703, 516, 404, 599), (597, 703, 599, 439), (399, 602, 704, 511), (602, 440, 600, 704), (704, 600, 402, 470), (511, 704, 470, 374), (371, 517, 705, 467), (517, 405, 601, 705), (705, 601, 440, 602), (467, 705, 602, 399), (405, 473, 706, 601), (473, 367, 515, 706), (706, 515, 403, 603), (601, 706, 603, 440), (420, 606, 707, 488), (606, 441, 604, 707), (707, 604, 405, 517), (488, 707, 517, 371), (376, 503, 708, 532), (503, 391, 605, 708), (708, 605, 441, 606), (532, 708, 606, 420), (391, 459, 709, 605), (459, 365, 504, 709), (709, 504, 392, 607), (605, 709, 607, 441), (387, 610, 710, 455), (610, 442, 608, 710), (710, 608, 389, 501), (455, 710, 501, 361), (363, 452, 711, 499), (452, 384, 609, 711), (711, 609, 442, 610), (499, 711, 610, 387), (384, 496, 712, 609), (496, 359, 449, 712), (712, 449, 381, 611), (609, 712, 611, 442), (380, 614, 713, 448), (614, 443, 612, 713), (713, 612, 388, 500), (448, 713, 500, 356), (358, 451, 714, 492), (451, 383, 613, 714), (714, 613, 443, 614), (492, 714, 614, 380), (383, 495, 715, 613), (495, 362, 454, 715), (715, 454, 386, 615), (613, 715, 615, 443), (400, 618, 716, 512), (618, 444, 616, 716), (716, 616, 412, 524), (512, 716, 524, 372), (375, 527, 717, 468), (527, 415, 617, 717), (717, 617, 444, 618), (468, 717, 618, 400), (415, 483, 718, 617), (483, 361, 501, 718), (718, 501, 389, 619), (617, 718, 619, 444), (422, 622, 719, 490), (622, 445, 620, 719), (719, 620, 415, 527), (490, 719, 527, 375), (379, 478, 720, 534), (478, 410, 621, 720), (720, 621, 445, 622), (534, 720, 622, 422), (410, 522, 721, 621), (522, 363, 499, 721), (721, 499, 387, 623), (621, 721, 623, 445), (411, 626, 722, 479), (626, 446, 624, 722), (722, 624, 410, 478), (479, 722, 478, 379), (378, 477, 723, 523), (477, 409, 625, 723), (723, 625, 446, 626), (523, 723, 626, 411), (409, 521, 724, 625), (521, 359, 496, 724), (724, 496, 384, 627), (625, 724, 627, 446), (423, 630, 725, 491), (630, 447, 628, 725), (725, 628, 409, 477), (491, 725, 477, 378), (372, 524, 726, 535), (524, 412, 629, 726), (726, 629, 447, 630), (535, 726, 630, 423), (412, 480, 727, 629), (480, 357, 493, 727), (727, 493, 381, 631), (629, 727, 631, 447)])
me_cube_005.polygons.foreach_set('material_index', [1, 0, 0, 0, 1, 1, 0, 0, 1, 1, 0, 0, 0, 0, 0, 0, 1, 0, 0, 1, 0, 0, 0, 0, 1, 1, 0, 0, 0, 0, 1, 1, 0, 0, 0, 0, 0, 0, 0, 0, 0, 0, 0, 0, 1, 0, 0, 1, 0, 0, 0, 0, 0, 1, 1, 0, 0, 1, 1, 1, 1, 0, 0, 0, 1, 1, 0, 1, 1, 0, 0, 0, 0, 0, 0, 0, 0, 0, 0, 0, 1, 0, 0, 0, 0, 1, 0, 0, 0, 0, 1, 1, 1, 1, 1, 1, 1, 1, 1, 1, 1, 1, 1, 1, 1, 1, 1, 1, 1, 1, 1, 1, 1, 1, 1, 1, 1, 1, 1, 1, 1, 1, 1, 1, 1, 0, 0, 0, 0, 0, 0, 0, 0, 0, 0, 0, 0, 0, 0, 0, 0, 0, 0, 1, 1, 0, 0, 1, 1, 0, 0, 1, 1, 0, 0, 1, 1, 0, 0, 0, 0, 0, 0, 0, 0, 0, 0, 0, 0, 0, 0, 0, 0, 0, 0, 0, 1, 0, 0, 0, 1, 1, 0, 0, 1, 1, 0, 0, 0, 0, 0, 0, 1, 0, 0, 1, 0, 0, 0, 0, 1, 1, 0, 0, 0, 0, 1, 1, 0, 0, 0, 0, 0, 0, 0, 0, 0, 0, 0, 0, 1, 0, 0, 1, 0, 0, 0, 0, 0, 1, 1, 0, 0, 1, 1, 1, 1, 0, 0, 0, 1, 1, 0, 1, 1, 0, 0, 0, 0, 0, 0, 0, 0, 0, 0, 0, 1, 0, 0, 0, 0, 1, 0, 0, 0, 0, 1, 1, 1, 1, 1, 1, 1, 1, 1, 1, 1, 1, 1, 1, 1, 1, 1, 1, 1, 1, 1, 1, 1, 1, 1, 1, 1, 1, 1, 1, 1, 1, 1, 1, 1, 0, 0, 0, 0, 0, 0, 0, 0, 0, 0, 0, 0, 0, 0, 0, 0, 0, 0, 1, 1, 0, 0, 1, 1, 0, 0, 1, 1, 0, 0, 1, 1, 0, 0, 0, 0, 0, 0, 0, 0, 0, 0, 0, 0, 0, 0, 0, 0, 0, 0, 0, 1, 1, 1, 1, 1, 1, 1, 1, 1, 1, 1, 1, 1, 1, 1, 1, 1, 1, 1, 1, 1, 1, 1, 1, 1, 1, 1, 1, 1, 1, 1, 1, 1, 1, 1, 1, 1, 1, 1, 1, 1, 1, 1, 1, 1, 1, 1, 1, 1, 1, 1, 1, 1, 1, 1, 1, 1, 1, 1, 1, 1, 1, 1, 1, 1, 1, 1, 1, 1, 1, 1, 1, 1, 1, 1, 1, 1, 1, 1, 1, 1, 1, 1, 1, 1, 1, 1, 1, 1, 1, 1, 1, 1, 1, 1, 1, 1, 1, 1, 1, 1, 1, 1, 1, 1, 1, 1, 1, 1, 1, 1, 1, 1, 1, 1, 1, 1, 1, 1, 1, 1, 1, 1, 1, 1, 1, 1, 1, 1, 1, 1, 1, 1, 1, 1, 1, 1, 1, 1, 1, 1, 1, 1, 1, 1, 1, 1, 1, 1, 1, 1, 1, 1, 1, 1, 1, 1, 1, 1, 1, 1, 1, 1, 1, 1, 1, 1, 1, 1, 1, 1, 1, 1, 1, 1, 1, 1, 1, 1, 1, 1, 1, 1, 1, 1, 1, 1, 1, 1, 1, 1, 1, 1, 1, 1, 1, 1, 1, 1, 1, 1, 1, 1, 1, 1, 1, 1, 1, 1, 1, 1, 1, 1, 1, 1, 1, 1, 1, 1, 1, 1, 1, 1, 1, 1, 1, 1, 1, 1, 1, 1, 1, 1, 1, 1, 1, 1, 1, 1, 1, 1, 1, 1, 1, 1, 1, 1, 1, 1, 1, 1, 1, 1, 1, 1, 1, 1, 1, 1, 1, 1, 1, 1, 1, 1, 1, 1, 1, 1, 1, 1, 1, 1, 1, 1, 1, 1, 1, 1, 1, 1, 1, 1, 1, 1, 1, 1, 1, 1, 1, 1, 1, 1, 1, 1, 1, 1, 1, 1, 1, 1, 1, 1, 1, 1, 1, 1, 1, 1, 1, 1, 1, 1, 1, 1, 1, 1, 1, 1, 1, 1, 1, 1, 1, 1, 1, 1, 1, 1, 1, 1, 1, 1, 1, 1, 1, 1, 1, 1, 1, 1, 1, 1, 1, 1, 1, 1, 1, 1, 1, 1, 1, 1, 1, 1, 1, 1, 1, 1, 1, 1, 1, 1, 1, 1, 1, 1, 1, 1, 1, 1, 1, 1, 1, 1, 1, 1, 1, 1, 1, 1, 1, 1, 1])
_uv = me_cube_005.uv_layers.new(name='UVMap')
_uv.uv.foreach_set('vector', [0.5, 0.125, 0.5625, 0.125, 0.5625, 0.1875, 0.5, 0.1875, 0.5625, 0.125, 0.625, 0.125, 0.625, 0.1875, 0.5625, 0.1875, 0.5625, 0.1875, 0.625, 0.1875, 0.625, 0.25, 0.5625, 0.25, 0.5, 0.1875, 0.5625, 0.1875, 0.5625, 0.25, 0.5, 0.25, 0.379, 0.504, 0.441, 0.5056, 0.4437, 0.512, 0.4021, 0.5271, 0.441, 0.5056, 0.5, 0.5053, 0.5, 0.5101, 0.4437, 0.512, 0.4437, 0.512, 0.5, 0.5101, 0.5, 0.5275, 0.4452, 0.5292, 0.4021, 0.5271, 0.4437, 0.512, 0.4452, 0.5292, 0.4122, 0.5372, 0.5, 0.7748, 0.5618, 0.7748, 0.5624, 0.8188, 0.5, 0.8188, 0.5618, 0.7748, 0.6237, 0.7748, 0.6248, 0.8188, 0.5624, 0.8188, 0.6938, 0.6874, 0.7467, 0.6875, 0.7467, 0.75, 0.6938, 0.7498, 0.5, 0.3123, 0.5625, 0.3123, 0.5625, 0.3688, 0.5, 0.3688, 0.5, 0.8188, 0.5624, 0.8188, 0.5625, 0.8717, 0.5, 0.8717, 0.7562, 0.625, 0.8127, 0.625, 0.8127, 0.6875, 0.7562, 0.6875, 0.5625, 0.9377, 0.625, 0.9377, 0.625, 1.0, 0.5625, 1.0, 0.5, 0.9377, 0.5625, 0.9377, 0.5625, 1.0, 0.5, 1.0, 0.6498, 0.625, 0.6938, 0.625, 0.6938, 0.6874, 0.6498, 0.6868, 0.7562, 0.5625, 0.8127, 0.5625, 0.8127, 0.625, 0.7562, 0.625, 0.5625, 0.8812, 0.625, 0.8813, 0.625, 0.9377, 0.5625, 0.9377, 0.6498, 0.6868, 0.6938, 0.6874, 0.6938, 0.7498, 0.6498, 0.7487, 0.6938, 0.5626, 0.7467, 0.5625, 0.7467, 0.625, 0.6938, 0.625, 0.8127, 0.625, 0.875, 0.625, 0.875, 0.6875, 0.8127, 0.6875, 0.8127, 0.6875, 0.875, 0.6875, 0.875, 0.75, 0.8127, 0.75, 0.5624, 0.8188, 0.6248, 0.8188, 0.625, 0.8717, 0.5625, 0.8717, 0.621, 0.746, 0.559, 0.7444, 0.5563, 0.738, 0.5979, 0.7229, 0.559, 0.7444, 0.5, 0.7447, 0.5, 0.7399, 0.5563, 0.738, 0.5563, 0.738, 0.5, 0.7399, 0.5, 0.7225, 0.5548, 0.7208, 0.5979, 0.7229, 0.5563, 0.738, 0.5548, 0.7208, 0.5878, 0.7128, 0.4375, 0.3783, 0.5, 0.3783, 0.5, 0.4312, 0.4376, 0.4312, 0.7563, 0.5, 0.8127, 0.5, 0.8127, 0.5625, 0.7562, 0.5625, 0.5624, 0.4312, 0.6248, 0.4312, 0.6237, 0.4752, 0.5618, 0.4752, 0.5, 0.4312, 0.5624, 0.4312, 0.5618, 0.4752, 0.5, 0.4752, 0.6938, 0.5002, 0.7467, 0.5, 0.7467, 0.5625, 0.6938, 0.5626, 0.8127, 0.5, 0.875, 0.5, 0.875, 0.5625, 0.8127, 0.5625, 0.8127, 0.5625, 0.875, 0.5625, 0.875, 0.625, 0.8127, 0.625, 0.2533, 0.625, 0.3062, 0.625, 0.3062, 0.6874, 0.2533, 0.6875, 0.125, 0.625, 0.1873, 0.625, 0.1873, 0.6875, 0.125, 0.6875, 0.2533, 0.5625, 0.3062, 0.5626, 0.3062, 0.625, 0.2533, 0.625, 0.2533, 0.6875, 0.3062, 0.6874, 0.3062, 0.7498, 0.2533, 0.75, 0.125, 0.6875, 0.1873, 0.6875, 0.1873, 0.75, 0.125, 0.75, 0.125, 0.5, 0.1873, 0.5, 0.1873, 0.5625, 0.125, 0.5625, 0.375, 0.3783, 0.4375, 0.3783, 0.4376, 0.4312, 0.3752, 0.4312, 0.4375, 0.8812, 0.5, 0.8812, 0.5, 0.9377, 0.4375, 0.9377, 0.125, 0.5625, 0.1873, 0.5625, 0.1873, 0.625, 0.125, 0.625, 0.6498, 0.5013, 0.6938, 0.5002, 0.6938, 0.5626, 0.6498, 0.5632, 0.375, 0.8813, 0.4375, 0.8812, 0.4375, 0.9377, 0.375, 0.9377, 0.6938, 0.625, 0.7467, 0.625, 0.7467, 0.6875, 0.6938, 0.6874, 0.6498, 0.5632, 0.6938, 0.5626, 0.6938, 0.625, 0.6498, 0.625, 0.3752, 0.8188, 0.4376, 0.8188, 0.4375, 0.8717, 0.375, 0.8717, 0.4376, 0.8188, 0.5, 0.8188, 0.5, 0.8717, 0.4375, 0.8717, 0.4375, 0.9377, 0.5, 0.9377, 0.5, 1.0, 0.4375, 1.0, 0.375, 0.9377, 0.4375, 0.9377, 0.4375, 1.0, 0.375, 1.0, 0.1873, 0.625, 0.2438, 0.625, 0.2438, 0.6875, 0.1873, 0.6875, 0.3062, 0.625, 0.3502, 0.625, 0.3502, 0.6868, 0.3062, 0.6874, 0.3062, 0.6874, 0.3502, 0.6868, 0.3502, 0.7487, 0.3062, 0.7498, 0.7562, 0.6875, 0.8127, 0.6875, 0.8127, 0.75, 0.7563, 0.75, 0.2533, 0.5, 0.3062, 0.5002, 0.3062, 0.5626, 0.2533, 0.5625, 0.4376, 0.4312, 0.5, 0.4312, 0.5, 0.4752, 0.4382, 0.4752, 0.3752, 0.4312, 0.4376, 0.4312, 0.4382, 0.4752, 0.3763, 0.4752, 0.3763, 0.7748, 0.4382, 0.7748, 0.4376, 0.8188, 0.3752, 0.8188, 0.4382, 0.7748, 0.5, 0.7748, 0.5, 0.8188, 0.4376, 0.8188, 0.5, 0.8812, 0.5625, 0.8812, 0.5625, 0.9377, 0.5, 0.9377, 0.1873, 0.6875, 0.2438, 0.6875, 0.2437, 0.75, 0.1873, 0.75, 0.5625, 0.3123, 0.625, 0.3123, 0.625, 0.3687, 0.5625, 0.3688, 0.3062, 0.5002, 0.3502, 0.5013, 0.3502, 0.5632, 0.3062, 0.5626, 0.3062, 0.5626, 0.3502, 0.5632, 0.3502, 0.625, 0.3062, 0.625, 0.1873, 0.5625, 0.2438, 0.5625, 0.2438, 0.625, 0.1873, 0.625, 0.5, 0.7447, 0.441, 0.7444, 0.4437, 0.738, 0.5, 0.7399, 0.441, 0.7444, 0.379, 0.746, 0.4021, 0.7229, 0.4437, 0.738, 0.4437, 0.738, 0.4021, 0.7229, 0.4122, 0.7128, 0.4452, 0.7208, 0.5, 0.7399, 0.4437, 0.738, 0.4452, 0.7208, 0.5, 0.7225, 0.375, 0.25, 0.4375, 0.25, 0.4375, 0.3123, 0.375, 0.3123, 0.4375, 0.25, 0.5, 0.25, 0.5, 0.3123, 0.4375, 0.3123, 0.5, 0.3783, 0.5625, 0.3783, 0.5624, 0.4312, 0.5, 0.4312, 0.1873, 0.5, 0.2437, 0.5, 0.2438, 0.5625, 0.1873, 0.5625, 0.5, 0.25, 0.5625, 0.25, 0.5625, 0.3123, 0.5, 0.3123, 0.5625, 0.25, 0.625, 0.25, 0.625, 0.3123, 0.5625, 0.3123, 0.5625, 0.3783, 0.625, 0.3783, 0.6248, 0.4312, 0.5624, 0.4312, 0.4375, 0.3123, 0.5, 0.3123, 0.5, 0.3688, 0.4375, 0.3688, 0.375, 0.125, 0.4375, 0.125, 0.4375, 0.1875, 0.375, 0.1875, 0.4375, 0.125, 0.5, 0.125, 0.5, 0.1875, 0.4375, 0.1875, 0.4375, 0.1875, 0.5, 0.1875, 0.5, 0.25, 0.4375, 0.25, 0.375, 0.1875, 0.4375, 0.1875, 0.4375, 0.25, 0.375, 0.25, 0.375, 0.0, 0.4375, 0.0, 0.4375, 0.0625, 0.375, 0.0625, 0.4375, 0.0, 0.5, 0.0, 0.5, 0.0625, 0.4375, 0.0625, 0.4375, 0.0625, 0.5, 0.0625, 0.5, 0.125, 0.4375, 0.125, 0.375, 0.0625, 0.4375, 0.0625, 0.4375, 0.125, 0.375, 0.125, 0.5, 0.0, 0.5625, 0.0, 0.5625, 0.0625, 0.5, 0.0625, 0.5625, 0.0, 0.625, 0.0, 0.625, 0.0625, 0.5625, 0.0625, 0.5625, 0.0625, 0.625, 0.0625, 0.625, 0.125, 0.5625, 0.125, 0.5, 0.0625, 0.5625, 0.0625, 0.5625, 0.125, 0.5, 0.125, 0.5, 0.5053, 0.441, 0.5056, 0.4394, 0.4975, 0.5, 0.4976, 0.441, 0.5056, 0.379, 0.504, 0.3787, 0.4974, 0.4394, 0.4975, 0.4394, 0.4975, 0.3787, 0.4974, 0.3763, 0.4752, 0.4382, 0.4752, 0.5, 0.4976, 0.4394, 0.4975, 0.4382, 0.4752, 0.5, 0.4752, 0.3502, 0.625, 0.3502, 0.5632, 0.3725, 0.5644, 0.3726, 0.625, 0.3502, 0.5632, 0.3502, 0.5013, 0.3724, 0.5037, 0.3725, 0.5644, 0.3725, 0.5644, 0.3724, 0.5037, 0.379, 0.504, 0.3806, 0.566, 0.3726, 0.625, 0.3725, 0.5644, 0.3806, 0.566, 0.3803, 0.625, 0.6498, 0.625, 0.6498, 0.6868, 0.6275, 0.6856, 0.6274, 0.625, 0.6498, 0.6868, 0.6498, 0.7487, 0.6276, 0.7463, 0.6275, 0.6856, 0.6275, 0.6856, 0.6276, 0.7463, 0.621, 0.746, 0.6194, 0.684, 0.6274, 0.625, 0.6275, 0.6856, 0.6194, 0.684, 0.6197, 0.625, 0.5, 0.7748, 0.4382, 0.7748, 0.4394, 0.7525, 0.5, 0.7524, 0.4382, 0.7748, 0.3763, 0.7748, 0.3787, 0.7526, 0.4394, 0.7525, 0.4394, 0.7525, 0.3787, 0.7526, 0.379, 0.746, 0.441, 0.7444, 0.5, 0.7524, 0.4394, 0.7525, 0.441, 0.7444, 0.5, 0.7447, 0.621, 0.504, 0.559, 0.5056, 0.5606, 0.4975, 0.6213, 0.4974, 0.559, 0.5056, 0.5, 0.5053, 0.5, 0.4976, 0.5606, 0.4975, 0.5606, 0.4975, 0.5, 0.4976, 0.5, 0.4752, 0.5618, 0.4752, 0.6213, 0.4974, 0.5606, 0.4975, 0.5618, 0.4752, 0.6237, 0.4752, 0.3502, 0.7487, 0.3502, 0.6868, 0.3725, 0.6856, 0.3724, 0.7463, 0.3502, 0.6868, 0.3502, 0.625, 0.3726, 0.625, 0.3725, 0.6856, 0.3725, 0.6856, 0.3726, 0.625, 0.3803, 0.625, 0.3806, 0.684, 0.3724, 0.7463, 0.3725, 0.6856, 0.3806, 0.684, 0.379, 0.746, 0.6498, 0.5013, 0.6498, 0.5632, 0.6275, 0.5644, 0.6276, 0.5037, 0.6498, 0.5632, 0.6498, 0.625, 0.6274, 0.625, 0.6275, 0.5644, 0.6275, 0.5644, 0.6274, 0.625, 0.6197, 0.625, 0.6194, 0.566, 0.6276, 0.5037, 0.6275, 0.5644, 0.6194, 0.566, 0.621, 0.504, 0.6237, 0.7748, 0.5618, 0.7748, 0.5606, 0.7525, 0.6213, 0.7526, 0.5618, 0.7748, 0.5, 0.7748, 0.5, 0.7524, 0.5606, 0.7525, 0.5606, 0.7525, 0.5, 0.7524, 0.5, 0.7447, 0.559, 0.7444, 0.6213, 0.7526, 0.5606, 0.7525, 0.559, 0.7444, 0.621, 0.746, 0.5, 0.5053, 0.559, 0.5056, 0.5563, 0.512, 0.5, 0.5101, 0.559, 0.5056, 0.621, 0.504, 0.5979, 0.5271, 0.5563, 0.512, 0.5563, 0.512, 0.5979, 0.5271, 0.5878, 0.5372, 0.5548, 0.5292, 0.5, 0.5101, 0.5563, 0.512, 0.5548, 0.5292, 0.5, 0.5275, 0.5, 0.5275, 0.5548, 0.5292, 0.5557, 0.5693, 0.5, 0.5689, 0.5548, 0.5292, 0.5878, 0.5372, 0.5958, 0.5702, 0.5557, 0.5693, 0.5557, 0.5693, 0.5958, 0.5702, 0.5975, 0.625, 0.5561, 0.625, 0.5, 0.5689, 0.5557, 0.5693, 0.5561, 0.625, 0.5, 0.625, 0.5, 0.625, 0.5561, 0.625, 0.5557, 0.6807, 0.5, 0.6811, 0.5561, 0.625, 0.5975, 0.625, 0.5958, 0.6798, 0.5557, 0.6807, 0.5557, 0.6807, 0.5958, 0.6798, 0.5878, 0.7128, 0.5548, 0.7208, 0.5, 0.6811, 0.5557, 0.6807, 0.5548, 0.7208, 0.5, 0.7225, 0.4122, 0.5372, 0.4452, 0.5292, 0.4443, 0.5693, 0.4042, 0.5702, 0.4452, 0.5292, 0.5, 0.5275, 0.5, 0.5689, 0.4443, 0.5693, 0.4443, 0.5693, 0.5, 0.5689, 0.5, 0.625, 0.4439, 0.625, 0.4042, 0.5702, 0.4443, 0.5693, 0.4439, 0.625, 0.4025, 0.625, 0.4025, 0.625, 0.4439, 0.625, 0.4443, 0.6807, 0.4042, 0.6798, 0.4439, 0.625, 0.5, 0.625, 0.5, 0.6811, 0.4443, 0.6807, 0.4443, 0.6807, 0.5, 0.6811, 0.5, 0.7225, 0.4452, 0.7208, 0.4042, 0.6798, 0.4443, 0.6807, 0.4452, 0.7208, 0.4122, 0.7128, 0.621, 0.504, 0.6194, 0.566, 0.613, 0.5687, 0.5979, 0.5271, 0.6194, 0.566, 0.6197, 0.625, 0.6149, 0.625, 0.613, 0.5687, 0.613, 0.5687, 0.6149, 0.625, 0.5975, 0.625, 0.5958, 0.5702, 0.5979, 0.5271, 0.613, 0.5687, 0.5958, 0.5702, 0.5878, 0.5372, 0.6197, 0.625, 0.6194, 0.684, 0.613, 0.6813, 0.6149, 0.625, 0.6194, 0.684, 0.621, 0.746, 0.5979, 0.7229, 0.613, 0.6813, 0.613, 0.6813, 0.5979, 0.7229, 0.5878, 0.7128, 0.5958, 0.6798, 0.6149, 0.625, 0.613, 0.6813, 0.5958, 0.6798, 0.5975, 0.625, 0.379, 0.746, 0.3806, 0.684, 0.387, 0.6813, 0.4021, 0.7229, 0.3806, 0.684, 0.3803, 0.625, 0.3851, 0.625, 0.387, 0.6813, 0.387, 0.6813, 0.3851, 0.625, 0.4025, 0.625, 0.4042, 0.6798, 0.4021, 0.7229, 0.387, 0.6813, 0.4042, 0.6798, 0.4122, 0.7128, 0.3803, 0.625, 0.3806, 0.566, 0.387, 0.5687, 0.3851, 0.625, 0.3806, 0.566, 0.379, 0.504, 0.4021, 0.5271, 0.387, 0.5687, 0.387, 0.5687, 0.4021, 0.5271, 0.4122, 0.5372, 0.4042, 0.5702, 0.3851, 0.625, 0.387, 0.5687, 0.4042, 0.5702, 0.4025, 0.625, 0.7562, 0.625, 0.7562, 0.6875, 0.7467, 0.6875, 0.7467, 0.625, 0.7562, 0.6875, 0.7563, 0.75, 0.7467, 0.75, 0.7467, 0.6875, 0.7563, 0.5, 0.7562, 0.5625, 0.7467, 0.5625, 0.7467, 0.5, 0.7562, 0.5625, 0.7562, 0.625, 0.7467, 0.625, 0.7467, 0.5625, 0.2533, 0.625, 0.2533, 0.6875, 0.2438, 0.6875, 0.2438, 0.625, 0.2533, 0.6875, 0.2533, 0.75, 0.2437, 0.75, 0.2438, 0.6875, 0.2533, 0.5, 0.2533, 0.5625, 0.2438, 0.5625, 0.2437, 0.5, 0.2533, 0.5625, 0.2533, 0.625, 0.2438, 0.625, 0.2438, 0.5625, 0.5, 0.8812, 0.4375, 0.8812, 0.4375, 0.8717, 0.5, 0.8717, 0.4375, 0.8812, 0.375, 0.8813, 0.375, 0.8717, 0.4375, 0.8717, 0.625, 0.8813, 0.5625, 0.8812, 0.5625, 0.8717, 0.625, 0.8717, 0.5625, 0.8812, 0.5, 0.8812, 0.5, 0.8717, 0.5625, 0.8717, 0.5, 0.3783, 0.4375, 0.3783, 0.4375, 0.3688, 0.5, 0.3688, 0.4375, 0.3783, 0.375, 0.3783, 0.375, 0.3687, 0.4375, 0.3688, 0.625, 0.3783, 0.5625, 0.3783, 0.5625, 0.3688, 0.625, 0.3687, 0.5625, 0.3783, 0.5, 0.3783, 0.5, 0.3688, 0.5625, 0.3688, 0.375, 0.3123, 0.4375, 0.3123, 0.4375, 0.3688, 0.375, 0.3687, 0.5, 0.125, 0.5625, 0.125, 0.5625, 0.1875, 0.5, 0.1875, 0.5625, 0.125, 0.625, 0.125, 0.625, 0.1875, 0.5625, 0.1875, 0.5625, 0.1875, 0.625, 0.1875, 0.625, 0.25, 0.5625, 0.25, 0.5, 0.1875, 0.5625, 0.1875, 0.5625, 0.25, 0.5, 0.25, 0.379, 0.504, 0.441, 0.5056, 0.4437, 0.512, 0.4021, 0.5271, 0.441, 0.5056, 0.5, 0.5053, 0.5, 0.5101, 0.4437, 0.512, 0.4437, 0.512, 0.5, 0.5101, 0.5, 0.5275, 0.4452, 0.5292, 0.4021, 0.5271, 0.4437, 0.512, 0.4452, 0.5292, 0.4122, 0.5372, 0.5, 0.7748, 0.5618, 0.7748, 0.5624, 0.8188, 0.5, 0.8188, 0.5618, 0.7748, 0.6237, 0.7748, 0.6248, 0.8188, 0.5624, 0.8188, 0.6938, 0.6874, 0.7467, 0.6875, 0.7467, 0.75, 0.6938, 0.7498, 0.5, 0.3123, 0.5625, 0.3123, 0.5625, 0.3688, 0.5, 0.3688, 0.5, 0.8188, 0.5624, 0.8188, 0.5625, 0.8717, 0.5, 0.8717, 0.7562, 0.625, 0.8127, 0.625, 0.8127, 0.6875, 0.7562, 0.6875, 0.5625, 0.9377, 0.625, 0.9377, 0.625, 1.0, 0.5625, 1.0, 0.5, 0.9377, 0.5625, 0.9377, 0.5625, 1.0, 0.5, 1.0, 0.6498, 0.625, 0.6938, 0.625, 0.6938, 0.6874, 0.6498, 0.6868, 0.7562, 0.5625, 0.8127, 0.5625, 0.8127, 0.625, 0.7562, 0.625, 0.5625, 0.8812, 0.625, 0.8813, 0.625, 0.9377, 0.5625, 0.9377, 0.6498, 0.6868, 0.6938, 0.6874, 0.6938, 0.7498, 0.6498, 0.7487, 0.6938, 0.5626, 0.7467, 0.5625, 0.7467, 0.625, 0.6938, 0.625, 0.8127, 0.625, 0.875, 0.625, 0.875, 0.6875, 0.8127, 0.6875, 0.8127, 0.6875, 0.875, 0.6875, 0.875, 0.75, 0.8127, 0.75, 0.5624, 0.8188, 0.6248, 0.8188, 0.625, 0.8717, 0.5625, 0.8717, 0.621, 0.746, 0.559, 0.7444, 0.5563, 0.738, 0.5979, 0.7229, 0.559, 0.7444, 0.5, 0.7447, 0.5, 0.7399, 0.5563, 0.738, 0.5563, 0.738, 0.5, 0.7399, 0.5, 0.7225, 0.5548, 0.7208, 0.5979, 0.7229, 0.5563, 0.738, 0.5548, 0.7208, 0.5878, 0.7128, 0.4375, 0.3783, 0.5, 0.3783, 0.5, 0.4312, 0.4376, 0.4312, 0.7563, 0.5, 0.8127, 0.5, 0.8127, 0.5625, 0.7562, 0.5625, 0.5624, 0.4312, 0.6248, 0.4312, 0.6237, 0.4752, 0.5618, 0.4752, 0.5, 0.4312, 0.5624, 0.4312, 0.5618, 0.4752, 0.5, 0.4752, 0.6938, 0.5002, 0.7467, 0.5, 0.7467, 0.5625, 0.6938, 0.5626, 0.8127, 0.5, 0.875, 0.5, 0.875, 0.5625, 0.8127, 0.5625, 0.8127, 0.5625, 0.875, 0.5625, 0.875, 0.625, 0.8127, 0.625, 0.2533, 0.625, 0.3062, 0.625, 0.3062, 0.6874, 0.2533, 0.6875, 0.125, 0.625, 0.1873, 0.625, 0.1873, 0.6875, 0.125, 0.6875, 0.2533, 0.5625, 0.3062, 0.5626, 0.3062, 0.625, 0.2533, 0.625, 0.2533, 0.6875, 0.3062, 0.6874, 0.3062, 0.7498, 0.2533, 0.75, 0.125, 0.6875, 0.1873, 0.6875, 0.1873, 0.75, 0.125, 0.75, 0.125, 0.5, 0.1873, 0.5, 0.1873, 0.5625, 0.125, 0.5625, 0.375, 0.3783, 0.4375, 0.3783, 0.4376, 0.4312, 0.3752, 0.4312, 0.4375, 0.8812, 0.5, 0.8812, 0.5, 0.9377, 0.4375, 0.9377, 0.125, 0.5625, 0.1873, 0.5625, 0.1873, 0.625, 0.125, 0.625, 0.6498, 0.5013, 0.6938, 0.5002, 0.6938, 0.5626, 0.6498, 0.5632, 0.375, 0.8813, 0.4375, 0.8812, 0.4375, 0.9377, 0.375, 0.9377, 0.6938, 0.625, 0.7467, 0.625, 0.7467, 0.6875, 0.6938, 0.6874, 0.6498, 0.5632, 0.6938, 0.5626, 0.6938, 0.625, 0.6498, 0.625, 0.3752, 0.8188, 0.4376, 0.8188, 0.4375, 0.8717, 0.375, 0.8717, 0.4376, 0.8188, 0.5, 0.8188, 0.5, 0.8717, 0.4375, 0.8717, 0.4375, 0.9377, 0.5, 0.9377, 0.5, 1.0, 0.4375, 1.0, 0.375, 0.9377, 0.4375, 0.9377, 0.4375, 1.0, 0.375, 1.0, 0.1873, 0.625, 0.2438, 0.625, 0.2438, 0.6875, 0.1873, 0.6875, 0.3062, 0.625, 0.3502, 0.625, 0.3502, 0.6868, 0.3062, 0.6874, 0.3062, 0.6874, 0.3502, 0.6868, 0.3502, 0.7487, 0.3062, 0.7498, 0.7562, 0.6875, 0.8127, 0.6875, 0.8127, 0.75, 0.7563, 0.75, 0.2533, 0.5, 0.3062, 0.5002, 0.3062, 0.5626, 0.2533, 0.5625, 0.4376, 0.4312, 0.5, 0.4312, 0.5, 0.4752, 0.4382, 0.4752, 0.3752, 0.4312, 0.4376, 0.4312, 0.4382, 0.4752, 0.3763, 0.4752, 0.3763, 0.7748, 0.4382, 0.7748, 0.4376, 0.8188, 0.3752, 0.8188, 0.4382, 0.7748, 0.5, 0.7748, 0.5, 0.8188, 0.4376, 0.8188, 0.5, 0.8812, 0.5625, 0.8812, 0.5625, 0.9377, 0.5, 0.9377, 0.1873, 0.6875, 0.2438, 0.6875, 0.2437, 0.75, 0.1873, 0.75, 0.5625, 0.3123, 0.625, 0.3123, 0.625, 0.3687, 0.5625, 0.3688, 0.3062, 0.5002, 0.3502, 0.5013, 0.3502, 0.5632, 0.3062, 0.5626, 0.3062, 0.5626, 0.3502, 0.5632, 0.3502, 0.625, 0.3062, 0.625, 0.1873, 0.5625, 0.2438, 0.5625, 0.2438, 0.625, 0.1873, 0.625, 0.5, 0.7447, 0.441, 0.7444, 0.4437, 0.738, 0.5, 0.7399, 0.441, 0.7444, 0.379, 0.746, 0.4021, 0.7229, 0.4437, 0.738, 0.4437, 0.738, 0.4021, 0.7229, 0.4122, 0.7128, 0.4452, 0.7208, 0.5, 0.7399, 0.4437, 0.738, 0.4452, 0.7208, 0.5, 0.7225, 0.375, 0.25, 0.4375, 0.25, 0.4375, 0.3123, 0.375, 0.3123, 0.4375, 0.25, 0.5, 0.25, 0.5, 0.3123, 0.4375, 0.3123, 0.5, 0.3783, 0.5625, 0.3783, 0.5624, 0.4312, 0.5, 0.4312, 0.1873, 0.5, 0.2437, 0.5, 0.2438, 0.5625, 0.1873, 0.5625, 0.5, 0.25, 0.5625, 0.25, 0.5625, 0.3123, 0.5, 0.3123, 0.5625, 0.25, 0.625, 0.25, 0.625, 0.3123, 0.5625, 0.3123, 0.5625, 0.3783, 0.625, 0.3783, 0.6248, 0.4312, 0.5624, 0.4312, 0.4375, 0.3123, 0.5, 0.3123, 0.5, 0.3688, 0.4375, 0.3688, 0.375, 0.125, 0.4375, 0.125, 0.4375, 0.1875, 0.375, 0.1875, 0.4375, 0.125, 0.5, 0.125, 0.5, 0.1875, 0.4375, 0.1875, 0.4375, 0.1875, 0.5, 0.1875, 0.5, 0.25, 0.4375, 0.25, 0.375, 0.1875, 0.4375, 0.1875, 0.4375, 0.25, 0.375, 0.25, 0.375, 0.0, 0.4375, 0.0, 0.4375, 0.0625, 0.375, 0.0625, 0.4375, 0.0, 0.5, 0.0, 0.5, 0.0625, 0.4375, 0.0625, 0.4375, 0.0625, 0.5, 0.0625, 0.5, 0.125, 0.4375, 0.125, 0.375, 0.0625, 0.4375, 0.0625, 0.4375, 0.125, 0.375, 0.125, 0.5, 0.0, 0.5625, 0.0, 0.5625, 0.0625, 0.5, 0.0625, 0.5625, 0.0, 0.625, 0.0, 0.625, 0.0625, 0.5625, 0.0625, 0.5625, 0.0625, 0.625, 0.0625, 0.625, 0.125, 0.5625, 0.125, 0.5, 0.0625, 0.5625, 0.0625, 0.5625, 0.125, 0.5, 0.125, 0.5, 0.5053, 0.441, 0.5056, 0.4394, 0.4975, 0.5, 0.4976, 0.441, 0.5056, 0.379, 0.504, 0.3787, 0.4974, 0.4394, 0.4975, 0.4394, 0.4975, 0.3787, 0.4974, 0.3763, 0.4752, 0.4382, 0.4752, 0.5, 0.4976, 0.4394, 0.4975, 0.4382, 0.4752, 0.5, 0.4752, 0.3502, 0.625, 0.3502, 0.5632, 0.3725, 0.5644, 0.3726, 0.625, 0.3502, 0.5632, 0.3502, 0.5013, 0.3724, 0.5037, 0.3725, 0.5644, 0.3725, 0.5644, 0.3724, 0.5037, 0.379, 0.504, 0.3806, 0.566, 0.3726, 0.625, 0.3725, 0.5644, 0.3806, 0.566, 0.3803, 0.625, 0.6498, 0.625, 0.6498, 0.6868, 0.6275, 0.6856, 0.6274, 0.625, 0.6498, 0.6868, 0.6498, 0.7487, 0.6276, 0.7463, 0.6275, 0.6856, 0.6275, 0.6856, 0.6276, 0.7463, 0.621, 0.746, 0.6194, 0.684, 0.6274, 0.625, 0.6275, 0.6856, 0.6194, 0.684, 0.6197, 0.625, 0.5, 0.7748, 0.4382, 0.7748, 0.4394, 0.7525, 0.5, 0.7524, 0.4382, 0.7748, 0.3763, 0.7748, 0.3787, 0.7526, 0.4394, 0.7525, 0.4394, 0.7525, 0.3787, 0.7526, 0.379, 0.746, 0.441, 0.7444, 0.5, 0.7524, 0.4394, 0.7525, 0.441, 0.7444, 0.5, 0.7447, 0.621, 0.504, 0.559, 0.5056, 0.5606, 0.4975, 0.6213, 0.4974, 0.559, 0.5056, 0.5, 0.5053, 0.5, 0.4976, 0.5606, 0.4975, 0.5606, 0.4975, 0.5, 0.4976, 0.5, 0.4752, 0.5618, 0.4752, 0.6213, 0.4974, 0.5606, 0.4975, 0.5618, 0.4752, 0.6237, 0.4752, 0.3502, 0.7487, 0.3502, 0.6868, 0.3725, 0.6856, 0.3724, 0.7463, 0.3502, 0.6868, 0.3502, 0.625, 0.3726, 0.625, 0.3725, 0.6856, 0.3725, 0.6856, 0.3726, 0.625, 0.3803, 0.625, 0.3806, 0.684, 0.3724, 0.7463, 0.3725, 0.6856, 0.3806, 0.684, 0.379, 0.746, 0.6498, 0.5013, 0.6498, 0.5632, 0.6275, 0.5644, 0.6276, 0.5037, 0.6498, 0.5632, 0.6498, 0.625, 0.6274, 0.625, 0.6275, 0.5644, 0.6275, 0.5644, 0.6274, 0.625, 0.6197, 0.625, 0.6194, 0.566, 0.6276, 0.5037, 0.6275, 0.5644, 0.6194, 0.566, 0.621, 0.504, 0.6237, 0.7748, 0.5618, 0.7748, 0.5606, 0.7525, 0.6213, 0.7526, 0.5618, 0.7748, 0.5, 0.7748, 0.5, 0.7524, 0.5606, 0.7525, 0.5606, 0.7525, 0.5, 0.7524, 0.5, 0.7447, 0.559, 0.7444, 0.6213, 0.7526, 0.5606, 0.7525, 0.559, 0.7444, 0.621, 0.746, 0.5, 0.5053, 0.559, 0.5056, 0.5563, 0.512, 0.5, 0.5101, 0.559, 0.5056, 0.621, 0.504, 0.5979, 0.5271, 0.5563, 0.512, 0.5563, 0.512, 0.5979, 0.5271, 0.5878, 0.5372, 0.5548, 0.5292, 0.5, 0.5101, 0.5563, 0.512, 0.5548, 0.5292, 0.5, 0.5275, 0.5, 0.5275, 0.5548, 0.5292, 0.5557, 0.5693, 0.5, 0.5689, 0.5548, 0.5292, 0.5878, 0.5372, 0.5958, 0.5702, 0.5557, 0.5693, 0.5557, 0.5693, 0.5958, 0.5702, 0.5975, 0.625, 0.5561, 0.625, 0.5, 0.5689, 0.5557, 0.5693, 0.5561, 0.625, 0.5, 0.625, 0.5, 0.625, 0.5561, 0.625, 0.5557, 0.6807, 0.5, 0.6811, 0.5561, 0.625, 0.5975, 0.625, 0.5958, 0.6798, 0.5557, 0.6807, 0.5557, 0.6807, 0.5958, 0.6798, 0.5878, 0.7128, 0.5548, 0.7208, 0.5, 0.6811, 0.5557, 0.6807, 0.5548, 0.7208, 0.5, 0.7225, 0.4122, 0.5372, 0.4452, 0.5292, 0.4443, 0.5693, 0.4042, 0.5702, 0.4452, 0.5292, 0.5, 0.5275, 0.5, 0.5689, 0.4443, 0.5693, 0.4443, 0.5693, 0.5, 0.5689, 0.5, 0.625, 0.4439, 0.625, 0.4042, 0.5702, 0.4443, 0.5693, 0.4439, 0.625, 0.4025, 0.625, 0.4025, 0.625, 0.4439, 0.625, 0.4443, 0.6807, 0.4042, 0.6798, 0.4439, 0.625, 0.5, 0.625, 0.5, 0.6811, 0.4443, 0.6807, 0.4443, 0.6807, 0.5, 0.6811, 0.5, 0.7225, 0.4452, 0.7208, 0.4042, 0.6798, 0.4443, 0.6807, 0.4452, 0.7208, 0.4122, 0.7128, 0.621, 0.504, 0.6194, 0.566, 0.613, 0.5687, 0.5979, 0.5271, 0.6194, 0.566, 0.6197, 0.625, 0.6149, 0.625, 0.613, 0.5687, 0.613, 0.5687, 0.6149, 0.625, 0.5975, 0.625, 0.5958, 0.5702, 0.5979, 0.5271, 0.613, 0.5687, 0.5958, 0.5702, 0.5878, 0.5372, 0.6197, 0.625, 0.6194, 0.684, 0.613, 0.6813, 0.6149, 0.625, 0.6194, 0.684, 0.621, 0.746, 0.5979, 0.7229, 0.613, 0.6813, 0.613, 0.6813, 0.5979, 0.7229, 0.5878, 0.7128, 0.5958, 0.6798, 0.6149, 0.625, 0.613, 0.6813, 0.5958, 0.6798, 0.5975, 0.625, 0.379, 0.746, 0.3806, 0.684, 0.387, 0.6813, 0.4021, 0.7229, 0.3806, 0.684, 0.3803, 0.625, 0.3851, 0.625, 0.387, 0.6813, 0.387, 0.6813, 0.3851, 0.625, 0.4025, 0.625, 0.4042, 0.6798, 0.4021, 0.7229, 0.387, 0.6813, 0.4042, 0.6798, 0.4122, 0.7128, 0.3803, 0.625, 0.3806, 0.566, 0.387, 0.5687, 0.3851, 0.625, 0.3806, 0.566, 0.379, 0.504, 0.4021, 0.5271, 0.387, 0.5687, 0.387, 0.5687, 0.4021, 0.5271, 0.4122, 0.5372, 0.4042, 0.5702, 0.3851, 0.625, 0.387, 0.5687, 0.4042, 0.5702, 0.4025, 0.625, 0.7562, 0.625, 0.7562, 0.6875, 0.7467, 0.6875, 0.7467, 0.625, 0.7562, 0.6875, 0.7563, 0.75, 0.7467, 0.75, 0.7467, 0.6875, 0.7563, 0.5, 0.7562, 0.5625, 0.7467, 0.5625, 0.7467, 0.5, 0.7562, 0.5625, 0.7562, 0.625, 0.7467, 0.625, 0.7467, 0.5625, 0.2533, 0.625, 0.2533, 0.6875, 0.2438, 0.6875, 0.2438, 0.625, 0.2533, 0.6875, 0.2533, 0.75, 0.2437, 0.75, 0.2438, 0.6875, 0.2533, 0.5, 0.2533, 0.5625, 0.2438, 0.5625, 0.2437, 0.5, 0.2533, 0.5625, 0.2533, 0.625, 0.2438, 0.625, 0.2438, 0.5625, 0.5, 0.8812, 0.4375, 0.8812, 0.4375, 0.8717, 0.5, 0.8717, 0.4375, 0.8812, 0.375, 0.8813, 0.375, 0.8717, 0.4375, 0.8717, 0.625, 0.8813, 0.5625, 0.8812, 0.5625, 0.8717, 0.625, 0.8717, 0.5625, 0.8812, 0.5, 0.8812, 0.5, 0.8717, 0.5625, 0.8717, 0.5, 0.3783, 0.4375, 0.3783, 0.4375, 0.3688, 0.5, 0.3688, 0.4375, 0.3783, 0.375, 0.3783, 0.375, 0.3687, 0.4375, 0.3688, 0.625, 0.3783, 0.5625, 0.3783, 0.5625, 0.3688, 0.625, 0.3687, 0.5625, 0.3783, 0.5, 0.3783, 0.5, 0.3688, 0.5625, 0.3688, 0.375, 0.3123, 0.4375, 0.3123, 0.4375, 0.3688, 0.375, 0.3687, 0.6, 0.125, 0.6125, 0.125, 0.6125, 0.1875, 0.6, 0.1875, 0.6125, 0.125, 0.625, 0.125, 0.625, 0.1875, 0.6125, 0.1875, 0.6125, 0.1875, 0.625, 0.1875, 0.625, 0.25, 0.6125, 0.25, 0.6, 0.1875, 0.6125, 0.1875, 0.6125, 0.25, 0.6, 0.25, 0.6, 0.375, 0.6125, 0.375, 0.6129, 0.4371, 0.6, 0.4375, 0.6125, 0.375, 0.625, 0.375, 0.6276, 0.4349, 0.6129, 0.4371, 0.6129, 0.4371, 0.6276, 0.4349, 0.6458, 0.4792, 0.6146, 0.4983, 0.6, 0.4375, 0.6129, 0.4371, 0.6146, 0.4983, 0.6, 0.5, 0.6, 0.625, 0.6146, 0.625, 0.6142, 0.6875, 0.6, 0.6875, 0.6146, 0.625, 0.6417, 0.625, 0.6403, 0.6875, 0.6142, 0.6875, 0.6142, 0.6875, 0.6403, 0.6875, 0.625, 0.75, 0.6125, 0.75, 0.6, 0.6875, 0.6142, 0.6875, 0.6125, 0.75, 0.6, 0.75, 0.6, 0.875, 0.6125, 0.875, 0.6125, 0.9375, 0.6, 0.9375, 0.6125, 0.875, 0.625, 0.875, 0.625, 0.9375, 0.6125, 0.9375, 0.6125, 0.9375, 0.625, 0.9375, 0.625, 1.0, 0.6125, 1.0, 0.6, 0.9375, 0.6125, 0.9375, 0.6125, 1.0, 0.6, 1.0, 0.25, 0.625, 0.312, 0.625, 0.3116, 0.6879, 0.25, 0.6875, 0.312, 0.625, 0.3708, 0.625, 0.3694, 0.6892, 0.3116, 0.6879, 0.3116, 0.6879, 0.3694, 0.6892, 0.3542, 0.7708, 0.3099, 0.7526, 0.25, 0.6875, 0.3116, 0.6879, 0.3099, 0.7526, 0.25, 0.75, 0.75, 0.625, 0.8125, 0.625, 0.8125, 0.6875, 0.75, 0.6875, 0.8125, 0.625, 0.875, 0.625, 0.875, 0.6875, 0.8125, 0.6875, 0.8125, 0.6875, 0.875, 0.6875, 0.875, 0.75, 0.8125, 0.75, 0.75, 0.6875, 0.8125, 0.6875, 0.8125, 0.75, 0.75, 0.75, 0.6, 0.125, 0.6125, 0.125, 0.6125, 0.1875, 0.6, 0.1875, 0.6125, 0.125, 0.625, 0.125, 0.625, 0.1875, 0.6125, 0.1875, 0.6125, 0.1875, 0.625, 0.1875, 0.625, 0.25, 0.6125, 0.25, 0.6, 0.1875, 0.6125, 0.1875, 0.6125, 0.25, 0.6, 0.25, 0.6, 0.375, 0.6125, 0.375, 0.6125, 0.4375, 0.6, 0.4375, 0.6125, 0.375, 0.625, 0.375, 0.625, 0.4375, 0.6125, 0.4375, 0.6125, 0.4375, 0.625, 0.4375, 0.625, 0.5, 0.6125, 0.5, 0.6, 0.4375, 0.6125, 0.4375, 0.6125, 0.5, 0.6, 0.5, 0.6, 0.625, 0.6146, 0.625, 0.6147, 0.6879, 0.6, 0.6875, 0.6146, 0.625, 0.6417, 0.625, 0.642, 0.6892, 0.6147, 0.6879, 0.6147, 0.6879, 0.642, 0.6892, 0.6458, 0.7708, 0.6146, 0.7517, 0.6, 0.6875, 0.6147, 0.6879, 0.6146, 0.7517, 0.6, 0.75, 0.6, 0.875, 0.6125, 0.875, 0.6125, 0.9375, 0.6, 0.9375, 0.6125, 0.875, 0.625, 0.875, 0.625, 0.9375, 0.6125, 0.9375, 0.6125, 0.9375, 0.625, 0.9375, 0.625, 1.0, 0.6125, 1.0, 0.6, 0.9375, 0.6125, 0.9375, 0.6125, 1.0, 0.6, 1.0, 0.25, 0.625, 0.312, 0.625, 0.3116, 0.6879, 0.25, 0.6875, 0.312, 0.625, 0.3708, 0.625, 0.3694, 0.6892, 0.3116, 0.6879, 0.3116, 0.6879, 0.3694, 0.6892, 0.3542, 0.7708, 0.3099, 0.7526, 0.25, 0.6875, 0.3116, 0.6879, 0.3099, 0.7526, 0.25, 0.75, 0.75, 0.625, 0.8125, 0.625, 0.8125, 0.6875, 0.75, 0.6875, 0.8125, 0.625, 0.875, 0.625, 0.875, 0.6875, 0.8125, 0.6875, 0.8125, 0.6875, 0.875, 0.6875, 0.875, 0.75, 0.8125, 0.75, 0.75, 0.6875, 0.8125, 0.6875, 0.8125, 0.75, 0.75, 0.75, 0.5, 0.125, 0.5625, 0.125, 0.5625, 0.1875, 0.5, 0.1875, 0.5625, 0.125, 0.625, 0.125, 0.625, 0.1875, 0.5625, 0.1875, 0.5625, 0.1875, 0.625, 0.1875, 0.625, 0.25, 0.5625, 0.25, 0.5, 0.1875, 0.5625, 0.1875, 0.5625, 0.25, 0.5, 0.25, 0.5, 0.375, 0.5625, 0.375, 0.5625, 0.4375, 0.5, 0.4375, 0.5625, 0.375, 0.625, 0.375, 0.625, 0.4375, 0.5625, 0.4375, 0.5625, 0.4375, 0.625, 0.4375, 0.625, 0.5, 0.5625, 0.5, 0.5, 0.4375, 0.5625, 0.4375, 0.5625, 0.5, 0.5, 0.5, 0.5, 0.625, 0.5625, 0.625, 0.5625, 0.6875, 0.5, 0.6875, 0.5625, 0.625, 0.625, 0.625, 0.625, 0.6875, 0.5625, 0.6875, 0.5625, 0.6875, 0.625, 0.6875, 0.625, 0.75, 0.5625, 0.75, 0.5, 0.6875, 0.5625, 0.6875, 0.5625, 0.75, 0.5, 0.75, 0.5, 0.875, 0.5625, 0.875, 0.5625, 0.9375, 0.5, 0.9375, 0.5625, 0.875, 0.625, 0.875, 0.625, 0.9375, 0.5625, 0.9375, 0.5625, 0.9375, 0.625, 0.9375, 0.625, 1.0, 0.5625, 1.0, 0.5, 0.9375, 0.5625, 0.9375, 0.5625, 1.0, 0.5, 1.0, 0.475, 0.875, 0.5234, 0.875, 0.5234, 0.9375, 0.475, 0.9375, 0.5234, 0.875, 0.5625, 0.875, 0.5625, 0.9375, 0.5234, 0.9375, 0.5234, 0.9375, 0.5625, 0.9375, 0.5625, 1.0, 0.5234, 1.0, 0.475, 0.9375, 0.5234, 0.9375, 0.5234, 1.0, 0.475, 1.0, 0.475, 0.625, 0.5234, 0.625, 0.5234, 0.6875, 0.475, 0.6875, 0.5234, 0.625, 0.5625, 0.625, 0.5625, 0.6875, 0.5234, 0.6875, 0.5234, 0.6875, 0.5625, 0.6875, 0.5625, 0.75, 0.5234, 0.75, 0.475, 0.6875, 0.5234, 0.6875, 0.5234, 0.75, 0.475, 0.75, 0.475, 0.375, 0.525, 0.375, 0.525, 0.4375, 0.475, 0.4375, 0.525, 0.375, 0.575, 0.375, 0.575, 0.4375, 0.525, 0.4375, 0.525, 0.4375, 0.575, 0.4375, 0.575, 0.5, 0.5247, 0.5, 0.475, 0.4375, 0.525, 0.4375, 0.5247, 0.5, 0.475, 0.5, 0.475, 0.125, 0.5234, 0.125, 0.5237, 0.1875, 0.475, 0.1875, 0.5234, 0.125, 0.5625, 0.125, 0.5635, 0.1875, 0.5237, 0.1875, 0.5237, 0.1875, 0.5635, 0.1875, 0.575, 0.25, 0.5247, 0.25, 0.475, 0.1875, 0.5237, 0.1875, 0.5247, 0.25, 0.475, 0.25, 0.475, 0.875, 0.525, 0.875, 0.525, 0.9375, 0.475, 0.9375, 0.525, 0.875, 0.575, 0.875, 0.575, 0.9375, 0.525, 0.9375, 0.525, 0.9375, 0.575, 0.9375, 0.575, 1.0, 0.525, 1.0, 0.475, 0.9375, 0.525, 0.9375, 0.525, 1.0, 0.475, 1.0, 0.475, 0.625, 0.5234, 0.625, 0.5237, 0.6875, 0.475, 0.6875, 0.5234, 0.625, 0.5625, 0.625, 0.5635, 0.6875, 0.5237, 0.6875, 0.5237, 0.6875, 0.5635, 0.6875, 0.575, 0.75, 0.5247, 0.75, 0.475, 0.6875, 0.5237, 0.6875, 0.5247, 0.75, 0.475, 0.75, 0.475, 0.375, 0.5234, 0.375, 0.5234, 0.4375, 0.475, 0.4375, 0.5234, 0.375, 0.5625, 0.375, 0.5625, 0.4375, 0.5234, 0.4375, 0.5234, 0.4375, 0.5625, 0.4375, 0.5625, 0.5, 0.5234, 0.5, 0.475, 0.4375, 0.5234, 0.4375, 0.5234, 0.5, 0.475, 0.5, 0.475, 0.125, 0.5234, 0.125, 0.5234, 0.1875, 0.475, 0.1875, 0.5234, 0.125, 0.5625, 0.125, 0.5625, 0.1875, 0.5234, 0.1875, 0.5234, 0.1875, 0.5625, 0.1875, 0.5625, 0.25, 0.5234, 0.25, 0.475, 0.1875, 0.5234, 0.1875, 0.5234, 0.25, 0.475, 0.25, 0.375, 0.125, 0.425, 0.125, 0.425, 0.1875, 0.375, 0.1875, 0.425, 0.125, 0.475, 0.125, 0.475, 0.1875, 0.425, 0.1875, 0.425, 0.1875, 0.475, 0.1875, 0.475, 0.25, 0.425, 0.25, 0.375, 0.1875, 0.425, 0.1875, 0.425, 0.25, 0.375, 0.25, 0.375, 0.0, 0.425, 0.0, 0.425, 0.0625, 0.375, 0.0625, 0.425, 0.0, 0.475, 0.0, 0.475, 0.0625, 0.425, 0.0625, 0.425, 0.0625, 0.475, 0.0625, 0.475, 0.125, 0.425, 0.125, 0.375, 0.0625, 0.425, 0.0625, 0.425, 0.125, 0.375, 0.125, 0.475, 0.0, 0.525, 0.0, 0.5237, 0.0625, 0.475, 0.0625, 0.525, 0.0, 0.575, 0.0, 0.5635, 0.0625, 0.5237, 0.0625, 0.5237, 0.0625, 0.5635, 0.0625, 0.5625, 0.125, 0.5234, 0.125, 0.475, 0.0625, 0.5237, 0.0625, 0.5234, 0.125, 0.475, 0.125, 0.375, 0.375, 0.425, 0.375, 0.4246, 0.4371, 0.3724, 0.4349, 0.425, 0.375, 0.475, 0.375, 0.475, 0.4375, 0.4246, 0.4371, 0.4246, 0.4371, 0.475, 0.4375, 0.475, 0.5, 0.4232, 0.4983, 0.3724, 0.4349, 0.4246, 0.4371, 0.4232, 0.4983, 0.3542, 0.4792, 0.375, 0.25, 0.425, 0.25, 0.425, 0.3125, 0.375, 0.3125, 0.425, 0.25, 0.475, 0.25, 0.475, 0.3125, 0.425, 0.3125, 0.425, 0.3125, 0.475, 0.3125, 0.475, 0.375, 0.425, 0.375, 0.375, 0.3125, 0.425, 0.3125, 0.425, 0.375, 0.375, 0.375, 0.475, 0.25, 0.5234, 0.25, 0.5234, 0.3125, 0.475, 0.3125, 0.5234, 0.25, 0.5625, 0.25, 0.5625, 0.3125, 0.5234, 0.3125, 0.5234, 0.3125, 0.5625, 0.3125, 0.5625, 0.375, 0.5234, 0.375, 0.475, 0.3125, 0.5234, 0.3125, 0.5234, 0.375, 0.475, 0.375, 0.3708, 0.625, 0.4245, 0.625, 0.4241, 0.6879, 0.3694, 0.6892, 0.4245, 0.625, 0.475, 0.625, 0.475, 0.6875, 0.4241, 0.6879, 0.4241, 0.6879, 0.475, 0.6875, 0.475, 0.75, 0.4232, 0.7517, 0.3694, 0.6892, 0.4241, 0.6879, 0.4232, 0.7517, 0.3542, 0.7708, 0.3542, 0.4792, 0.4232, 0.4983, 0.4241, 0.5621, 0.3694, 0.5608, 0.4232, 0.4983, 0.475, 0.5, 0.475, 0.5625, 0.4241, 0.5621, 0.4241, 0.5621, 0.475, 0.5625, 0.475, 0.625, 0.4245, 0.625, 0.3694, 0.5608, 0.4241, 0.5621, 0.4245, 0.625, 0.3708, 0.625, 0.475, 0.5, 0.5234, 0.5, 0.5234, 0.5625, 0.475, 0.5625, 0.5234, 0.5, 0.5625, 0.5, 0.5625, 0.5625, 0.5234, 0.5625, 0.5234, 0.5625, 0.5625, 0.5625, 0.5625, 0.625, 0.5234, 0.625, 0.475, 0.5625, 0.5234, 0.5625, 0.5234, 0.625, 0.475, 0.625, 0.375, 0.875, 0.425, 0.875, 0.425, 0.9375, 0.375, 0.9375, 0.425, 0.875, 0.475, 0.875, 0.475, 0.9375, 0.425, 0.9375, 0.425, 0.9375, 0.475, 0.9375, 0.475, 1.0, 0.425, 1.0, 0.375, 0.9375, 0.425, 0.9375, 0.425, 1.0, 0.375, 1.0, 0.3542, 0.7708, 0.4232, 0.7517, 0.4246, 0.8129, 0.3724, 0.8151, 0.4232, 0.7517, 0.475, 0.75, 0.475, 0.8125, 0.4246, 0.8129, 0.4246, 0.8129, 0.475, 0.8125, 0.475, 0.875, 0.425, 0.875, 0.3724, 0.8151, 0.4246, 0.8129, 0.425, 0.875, 0.375, 0.875, 0.475, 0.75, 0.5247, 0.75, 0.525, 0.8125, 0.475, 0.8125, 0.5247, 0.75, 0.575, 0.75, 0.575, 0.8125, 0.525, 0.8125, 0.525, 0.8125, 0.575, 0.8125, 0.575, 0.875, 0.525, 0.875, 0.475, 0.8125, 0.525, 0.8125, 0.525, 0.875, 0.475, 0.875, 0.375, 0.125, 0.425, 0.125, 0.425, 0.1875, 0.375, 0.1875, 0.425, 0.125, 0.475, 0.125, 0.475, 0.1875, 0.425, 0.1875, 0.425, 0.1875, 0.475, 0.1875, 0.475, 0.25, 0.425, 0.25, 0.375, 0.1875, 0.425, 0.1875, 0.425, 0.25, 0.375, 0.25, 0.375, 0.0, 0.425, 0.0, 0.425, 0.0625, 0.375, 0.0625, 0.425, 0.0, 0.475, 0.0, 0.475, 0.0625, 0.425, 0.0625, 0.425, 0.0625, 0.475, 0.0625, 0.475, 0.125, 0.425, 0.125, 0.375, 0.0625, 0.425, 0.0625, 0.425, 0.125, 0.375, 0.125, 0.475, 0.0, 0.5234, 0.0, 0.5234, 0.0625, 0.475, 0.0625, 0.5234, 0.0, 0.5625, 0.0, 0.5625, 0.0625, 0.5234, 0.0625, 0.5234, 0.0625, 0.5625, 0.0625, 0.5625, 0.125, 0.5234, 0.125, 0.475, 0.0625, 0.5234, 0.0625, 0.5234, 0.125, 0.475, 0.125, 0.375, 0.375, 0.425, 0.375, 0.4246, 0.4371, 0.3724, 0.4349, 0.425, 0.375, 0.475, 0.375, 0.475, 0.4375, 0.4246, 0.4371, 0.4246, 0.4371, 0.475, 0.4375, 0.475, 0.5, 0.4232, 0.4983, 0.3724, 0.4349, 0.4246, 0.4371, 0.4232, 0.4983, 0.3542, 0.4792, 0.375, 0.25, 0.425, 0.25, 0.425, 0.3125, 0.375, 0.3125, 0.425, 0.25, 0.475, 0.25, 0.475, 0.3125, 0.425, 0.3125, 0.425, 0.3125, 0.475, 0.3125, 0.475, 0.375, 0.425, 0.375, 0.375, 0.3125, 0.425, 0.3125, 0.425, 0.375, 0.375, 0.375, 0.475, 0.25, 0.5247, 0.25, 0.525, 0.3125, 0.475, 0.3125, 0.5247, 0.25, 0.575, 0.25, 0.575, 0.3125, 0.525, 0.3125, 0.525, 0.3125, 0.575, 0.3125, 0.575, 0.375, 0.525, 0.375, 0.475, 0.3125, 0.525, 0.3125, 0.525, 0.375, 0.475, 0.375, 0.3708, 0.625, 0.4245, 0.625, 0.4241, 0.6879, 0.3694, 0.6892, 0.4245, 0.625, 0.475, 0.625, 0.475, 0.6875, 0.4241, 0.6879, 0.4241, 0.6879, 0.475, 0.6875, 0.475, 0.75, 0.4232, 0.7517, 0.3694, 0.6892, 0.4241, 0.6879, 0.4232, 0.7517, 0.3542, 0.7708, 0.3542, 0.4792, 0.4232, 0.4983, 0.4241, 0.5621, 0.3694, 0.5608, 0.4232, 0.4983, 0.475, 0.5, 0.475, 0.5625, 0.4241, 0.5621, 0.4241, 0.5621, 0.475, 0.5625, 0.475, 0.625, 0.4245, 0.625, 0.3694, 0.5608, 0.4241, 0.5621, 0.4245, 0.625, 0.3708, 0.625, 0.475, 0.5, 0.5247, 0.5, 0.5237, 0.5625, 0.475, 0.5625, 0.5247, 0.5, 0.575, 0.5, 0.5635, 0.5625, 0.5237, 0.5625, 0.5237, 0.5625, 0.5635, 0.5625, 0.5625, 0.625, 0.5234, 0.625, 0.475, 0.5625, 0.5237, 0.5625, 0.5234, 0.625, 0.475, 0.625, 0.375, 0.875, 0.425, 0.875, 0.425, 0.9375, 0.375, 0.9375, 0.425, 0.875, 0.475, 0.875, 0.475, 0.9375, 0.425, 0.9375, 0.425, 0.9375, 0.475, 0.9375, 0.475, 1.0, 0.425, 1.0, 0.375, 0.9375, 0.425, 0.9375, 0.425, 1.0, 0.375, 1.0, 0.3542, 0.7708, 0.4232, 0.7517, 0.4246, 0.8129, 0.3724, 0.8151, 0.4232, 0.7517, 0.475, 0.75, 0.475, 0.8125, 0.4246, 0.8129, 0.4246, 0.8129, 0.475, 0.8125, 0.475, 0.875, 0.425, 0.875, 0.3724, 0.8151, 0.4246, 0.8129, 0.425, 0.875, 0.375, 0.875, 0.475, 0.75, 0.5234, 0.75, 0.5234, 0.8125, 0.475, 0.8125, 0.5234, 0.75, 0.5625, 0.75, 0.5625, 0.8125, 0.5234, 0.8125, 0.5234, 0.8125, 0.5625, 0.8125, 0.5625, 0.875, 0.5234, 0.875, 0.475, 0.8125, 0.5234, 0.8125, 0.5234, 0.875, 0.475, 0.875, 0.375, 0.875, 0.4375, 0.875, 0.4375, 0.9375, 0.375, 0.9375, 0.4375, 0.875, 0.5, 0.875, 0.5, 0.9375, 0.4375, 0.9375, 0.4375, 0.9375, 0.5, 0.9375, 0.5, 1.0, 0.4375, 1.0, 0.375, 0.9375, 0.4375, 0.9375, 0.4375, 1.0, 0.375, 1.0, 0.375, 0.75, 0.4375, 0.75, 0.4375, 0.8125, 0.375, 0.8125, 0.4375, 0.75, 0.5, 0.75, 0.5, 0.8125, 0.4375, 0.8125, 0.4375, 0.8125, 0.5, 0.8125, 0.5, 0.875, 0.4375, 0.875, 0.375, 0.8125, 0.4375, 0.8125, 0.4375, 0.875, 0.375, 0.875, 0.5, 0.75, 0.5625, 0.75, 0.5625, 0.8125, 0.5, 0.8125, 0.5625, 0.75, 0.625, 0.75, 0.625, 0.8125, 0.5625, 0.8125, 0.5625, 0.8125, 0.625, 0.8125, 0.625, 0.875, 0.5625, 0.875, 0.5, 0.8125, 0.5625, 0.8125, 0.5625, 0.875, 0.5, 0.875, 0.375, 0.625, 0.4375, 0.625, 0.4375, 0.6875, 0.375, 0.6875, 0.4375, 0.625, 0.5, 0.625, 0.5, 0.6875, 0.4375, 0.6875, 0.4375, 0.6875, 0.5, 0.6875, 0.5, 0.75, 0.4375, 0.75, 0.375, 0.6875, 0.4375, 0.6875, 0.4375, 0.75, 0.375, 0.75, 0.375, 0.5, 0.4375, 0.5, 0.4375, 0.5625, 0.375, 0.5625, 0.4375, 0.5, 0.5, 0.5, 0.5, 0.5625, 0.4375, 0.5625, 0.4375, 0.5625, 0.5, 0.5625, 0.5, 0.625, 0.4375, 0.625, 0.375, 0.5625, 0.4375, 0.5625, 0.4375, 0.625, 0.375, 0.625, 0.5, 0.5, 0.5625, 0.5, 0.5625, 0.5625, 0.5, 0.5625, 0.5625, 0.5, 0.625, 0.5, 0.625, 0.5625, 0.5625, 0.5625, 0.5625, 0.5625, 0.625, 0.5625, 0.625, 0.625, 0.5625, 0.625, 0.5, 0.5625, 0.5625, 0.5625, 0.5625, 0.625, 0.5, 0.625, 0.375, 0.375, 0.4375, 0.375, 0.4375, 0.4375, 0.375, 0.4375, 0.4375, 0.375, 0.5, 0.375, 0.5, 0.4375, 0.4375, 0.4375, 0.4375, 0.4375, 0.5, 0.4375, 0.5, 0.5, 0.4375, 0.5, 0.375, 0.4375, 0.4375, 0.4375, 0.4375, 0.5, 0.375, 0.5, 0.375, 0.25, 0.4375, 0.25, 0.4375, 0.3125, 0.375, 0.3125, 0.4375, 0.25, 0.5, 0.25, 0.5, 0.3125, 0.4375, 0.3125, 0.4375, 0.3125, 0.5, 0.3125, 0.5, 0.375, 0.4375, 0.375, 0.375, 0.3125, 0.4375, 0.3125, 0.4375, 0.375, 0.375, 0.375, 0.5, 0.25, 0.5625, 0.25, 0.5625, 0.3125, 0.5, 0.3125, 0.5625, 0.25, 0.625, 0.25, 0.625, 0.3125, 0.5625, 0.3125, 0.5625, 0.3125, 0.625, 0.3125, 0.625, 0.375, 0.5625, 0.375, 0.5, 0.3125, 0.5625, 0.3125, 0.5625, 0.375, 0.5, 0.375, 0.375, 0.125, 0.4375, 0.125, 0.4375, 0.1875, 0.375, 0.1875, 0.4375, 0.125, 0.5, 0.125, 0.5, 0.1875, 0.4375, 0.1875, 0.4375, 0.1875, 0.5, 0.1875, 0.5, 0.25, 0.4375, 0.25, 0.375, 0.1875, 0.4375, 0.1875, 0.4375, 0.25, 0.375, 0.25, 0.375, 0.0, 0.4375, 0.0, 0.4375, 0.0625, 0.375, 0.0625, 0.4375, 0.0, 0.5, 0.0, 0.5, 0.0625, 0.4375, 0.0625, 0.4375, 0.0625, 0.5, 0.0625, 0.5, 0.125, 0.4375, 0.125, 0.375, 0.0625, 0.4375, 0.0625, 0.4375, 0.125, 0.375, 0.125, 0.5, 0.0, 0.5625, 0.0, 0.5625, 0.0625, 0.5, 0.0625, 0.5625, 0.0, 0.625, 0.0, 0.625, 0.0625, 0.5625, 0.0625, 0.5625, 0.0625, 0.625, 0.0625, 0.625, 0.125, 0.5625, 0.125, 0.5, 0.0625, 0.5625, 0.0625, 0.5625, 0.125, 0.5, 0.125, 0.6417, 0.625, 0.6896, 0.625, 0.6897, 0.6879, 0.642, 0.6892, 0.6896, 0.625, 0.75, 0.625, 0.75, 0.6875, 0.6897, 0.6879, 0.6897, 0.6879, 0.75, 0.6875, 0.75, 0.75, 0.6901, 0.7526, 0.642, 0.6892, 0.6897, 0.6879, 0.6901, 0.7526, 0.6458, 0.7708, 0.625, 0.5, 0.6875, 0.5, 0.6892, 0.5625, 0.6403, 0.5625, 0.6875, 0.5, 0.75, 0.5, 0.75, 0.5625, 0.6892, 0.5625, 0.6892, 0.5625, 0.75, 0.5625, 0.75, 0.625, 0.6896, 0.625, 0.6403, 0.5625, 0.6892, 0.5625, 0.6896, 0.625, 0.6417, 0.625, 0.75, 0.5, 0.8125, 0.5, 0.8125, 0.5625, 0.75, 0.5625, 0.8125, 0.5, 0.875, 0.5, 0.875, 0.5625, 0.8125, 0.5625, 0.8125, 0.5625, 0.875, 0.5625, 0.875, 0.625, 0.8125, 0.625, 0.75, 0.5625, 0.8125, 0.5625, 0.8125, 0.625, 0.75, 0.625, 0.125, 0.625, 0.1875, 0.625, 0.1875, 0.6875, 0.125, 0.6875, 0.1875, 0.625, 0.25, 0.625, 0.25, 0.6875, 0.1875, 0.6875, 0.1875, 0.6875, 0.25, 0.6875, 0.25, 0.75, 0.1875, 0.75, 0.125, 0.6875, 0.1875, 0.6875, 0.1875, 0.75, 0.125, 0.75, 0.125, 0.5, 0.1875, 0.5, 0.1875, 0.5625, 0.125, 0.5625, 0.1875, 0.5, 0.25, 0.5, 0.25, 0.5625, 0.1875, 0.5625, 0.1875, 0.5625, 0.25, 0.5625, 0.25, 0.625, 0.1875, 0.625, 0.125, 0.5625, 0.1875, 0.5625, 0.1875, 0.625, 0.125, 0.625, 0.25, 0.5, 0.3099, 0.4974, 0.3116, 0.5621, 0.25, 0.5625, 0.3099, 0.4974, 0.3542, 0.4792, 0.3694, 0.5608, 0.3116, 0.5621, 0.3116, 0.5621, 0.3694, 0.5608, 0.3708, 0.625, 0.312, 0.625, 0.25, 0.5625, 0.3116, 0.5621, 0.312, 0.625, 0.25, 0.625, 0.5625, 0.875, 0.5859, 0.875, 0.5859, 0.9375, 0.5625, 0.9375, 0.5859, 0.875, 0.6, 0.875, 0.6, 0.9375, 0.5859, 0.9375, 0.5859, 0.9375, 0.6, 0.9375, 0.6, 1.0, 0.5859, 1.0, 0.5625, 0.9375, 0.5859, 0.9375, 0.5859, 1.0, 0.5625, 1.0, 0.5625, 0.75, 0.5859, 0.75, 0.5859, 0.8125, 0.5625, 0.8125, 0.5859, 0.75, 0.6, 0.75, 0.6, 0.8125, 0.5859, 0.8125, 0.5859, 0.8125, 0.6, 0.8125, 0.6, 0.875, 0.5859, 0.875, 0.5625, 0.8125, 0.5859, 0.8125, 0.5859, 0.875, 0.5625, 0.875, 0.6, 0.75, 0.6146, 0.7517, 0.6129, 0.8129, 0.6, 0.8125, 0.6146, 0.7517, 0.6458, 0.7708, 0.6276, 0.8151, 0.6129, 0.8129, 0.6129, 0.8129, 0.6276, 0.8151, 0.625, 0.875, 0.6125, 0.875, 0.6, 0.8125, 0.6129, 0.8129, 0.6125, 0.875, 0.6, 0.875, 0.5625, 0.625, 0.5859, 0.625, 0.5859, 0.6875, 0.5625, 0.6875, 0.5859, 0.625, 0.6, 0.625, 0.6, 0.6875, 0.5859, 0.6875, 0.5859, 0.6875, 0.6, 0.6875, 0.6, 0.75, 0.5859, 0.75, 0.5625, 0.6875, 0.5859, 0.6875, 0.5859, 0.75, 0.5625, 0.75, 0.575, 0.5, 0.5875, 0.5, 0.5862, 0.5625, 0.5635, 0.5625, 0.5875, 0.5, 0.6, 0.5, 0.6, 0.5625, 0.5862, 0.5625, 0.5862, 0.5625, 0.6, 0.5625, 0.6, 0.625, 0.5859, 0.625, 0.5635, 0.5625, 0.5862, 0.5625, 0.5859, 0.625, 0.5625, 0.625, 0.6, 0.5, 0.6125, 0.5, 0.6142, 0.5625, 0.6, 0.5625, 0.6125, 0.5, 0.625, 0.5, 0.6403, 0.5625, 0.6142, 0.5625, 0.6142, 0.5625, 0.6403, 0.5625, 0.6417, 0.625, 0.6146, 0.625, 0.6, 0.5625, 0.6142, 0.5625, 0.6146, 0.625, 0.6, 0.625, 0.575, 0.375, 0.5875, 0.375, 0.5875, 0.4375, 0.575, 0.4375, 0.5875, 0.375, 0.6, 0.375, 0.6, 0.4375, 0.5875, 0.4375, 0.5875, 0.4375, 0.6, 0.4375, 0.6, 0.5, 0.5875, 0.5, 0.575, 0.4375, 0.5875, 0.4375, 0.5875, 0.5, 0.575, 0.5, 0.575, 0.25, 0.5875, 0.25, 0.5875, 0.3125, 0.575, 0.3125, 0.5875, 0.25, 0.6, 0.25, 0.6, 0.3125, 0.5875, 0.3125, 0.5875, 0.3125, 0.6, 0.3125, 0.6, 0.375, 0.5875, 0.375, 0.575, 0.3125, 0.5875, 0.3125, 0.5875, 0.375, 0.575, 0.375, 0.6, 0.25, 0.6125, 0.25, 0.6125, 0.3125, 0.6, 0.3125, 0.6125, 0.25, 0.625, 0.25, 0.625, 0.3125, 0.6125, 0.3125, 0.6125, 0.3125, 0.625, 0.3125, 0.625, 0.375, 0.6125, 0.375, 0.6, 0.3125, 0.6125, 0.3125, 0.6125, 0.375, 0.6, 0.375, 0.5625, 0.125, 0.5859, 0.125, 0.5862, 0.1875, 0.5635, 0.1875, 0.5859, 0.125, 0.6, 0.125, 0.6, 0.1875, 0.5862, 0.1875, 0.5862, 0.1875, 0.6, 0.1875, 0.6, 0.25, 0.5875, 0.25, 0.5635, 0.1875, 0.5862, 0.1875, 0.5875, 0.25, 0.575, 0.25, 0.5625, 0.0, 0.5859, 0.0, 0.5859, 0.0625, 0.5625, 0.0625, 0.5859, 0.0, 0.6, 0.0, 0.6, 0.0625, 0.5859, 0.0625, 0.5859, 0.0625, 0.6, 0.0625, 0.6, 0.125, 0.5859, 0.125, 0.5625, 0.0625, 0.5859, 0.0625, 0.5859, 0.125, 0.5625, 0.125, 0.6, 0.0, 0.6125, 0.0, 0.6125, 0.0625, 0.6, 0.0625, 0.6125, 0.0, 0.625, 0.0, 0.625, 0.0625, 0.6125, 0.0625, 0.6125, 0.0625, 0.625, 0.0625, 0.625, 0.125, 0.6125, 0.125, 0.6, 0.0625, 0.6125, 0.0625, 0.6125, 0.125, 0.6, 0.125, 0.6417, 0.625, 0.6896, 0.625, 0.6892, 0.6875, 0.6403, 0.6875, 0.6896, 0.625, 0.75, 0.625, 0.75, 0.6875, 0.6892, 0.6875, 0.6892, 0.6875, 0.75, 0.6875, 0.75, 0.75, 0.6875, 0.75, 0.6403, 0.6875, 0.6892, 0.6875, 0.6875, 0.75, 0.625, 0.75, 0.6458, 0.4792, 0.6901, 0.4974, 0.6897, 0.5621, 0.642, 0.5608, 0.6901, 0.4974, 0.75, 0.5, 0.75, 0.5625, 0.6897, 0.5621, 0.6897, 0.5621, 0.75, 0.5625, 0.75, 0.625, 0.6896, 0.625, 0.642, 0.5608, 0.6897, 0.5621, 0.6896, 0.625, 0.6417, 0.625, 0.75, 0.5, 0.8125, 0.5, 0.8125, 0.5625, 0.75, 0.5625, 0.8125, 0.5, 0.875, 0.5, 0.875, 0.5625, 0.8125, 0.5625, 0.8125, 0.5625, 0.875, 0.5625, 0.875, 0.625, 0.8125, 0.625, 0.75, 0.5625, 0.8125, 0.5625, 0.8125, 0.625, 0.75, 0.625, 0.125, 0.625, 0.1875, 0.625, 0.1875, 0.6875, 0.125, 0.6875, 0.1875, 0.625, 0.25, 0.625, 0.25, 0.6875, 0.1875, 0.6875, 0.1875, 0.6875, 0.25, 0.6875, 0.25, 0.75, 0.1875, 0.75, 0.125, 0.6875, 0.1875, 0.6875, 0.1875, 0.75, 0.125, 0.75, 0.125, 0.5, 0.1875, 0.5, 0.1875, 0.5625, 0.125, 0.5625, 0.1875, 0.5, 0.25, 0.5, 0.25, 0.5625, 0.1875, 0.5625, 0.1875, 0.5625, 0.25, 0.5625, 0.25, 0.625, 0.1875, 0.625, 0.125, 0.5625, 0.1875, 0.5625, 0.1875, 0.625, 0.125, 0.625, 0.25, 0.5, 0.3099, 0.4974, 0.3116, 0.5621, 0.25, 0.5625, 0.3099, 0.4974, 0.3542, 0.4792, 0.3694, 0.5608, 0.3116, 0.5621, 0.3116, 0.5621, 0.3694, 0.5608, 0.3708, 0.625, 0.312, 0.625, 0.25, 0.5625, 0.3116, 0.5621, 0.312, 0.625, 0.25, 0.625, 0.575, 0.875, 0.5875, 0.875, 0.5875, 0.9375, 0.575, 0.9375, 0.5875, 0.875, 0.6, 0.875, 0.6, 0.9375, 0.5875, 0.9375, 0.5875, 0.9375, 0.6, 0.9375, 0.6, 1.0, 0.5875, 1.0, 0.575, 0.9375, 0.5875, 0.9375, 0.5875, 1.0, 0.575, 1.0, 0.575, 0.75, 0.5875, 0.75, 0.5875, 0.8125, 0.575, 0.8125, 0.5875, 0.75, 0.6, 0.75, 0.6, 0.8125, 0.5875, 0.8125, 0.5875, 0.8125, 0.6, 0.8125, 0.6, 0.875, 0.5875, 0.875, 0.575, 0.8125, 0.5875, 0.8125, 0.5875, 0.875, 0.575, 0.875, 0.6, 0.75, 0.6125, 0.75, 0.6125, 0.8125, 0.6, 0.8125, 0.6125, 0.75, 0.625, 0.75, 0.625, 0.8125, 0.6125, 0.8125, 0.6125, 0.8125, 0.625, 0.8125, 0.625, 0.875, 0.6125, 0.875, 0.6, 0.8125, 0.6125, 0.8125, 0.6125, 0.875, 0.6, 0.875, 0.5625, 0.625, 0.5859, 0.625, 0.5862, 0.6875, 0.5635, 0.6875, 0.5859, 0.625, 0.6, 0.625, 0.6, 0.6875, 0.5862, 0.6875, 0.5862, 0.6875, 0.6, 0.6875, 0.6, 0.75, 0.5875, 0.75, 0.5635, 0.6875, 0.5862, 0.6875, 0.5875, 0.75, 0.575, 0.75, 0.5625, 0.5, 0.5859, 0.5, 0.5859, 0.5625, 0.5625, 0.5625, 0.5859, 0.5, 0.6, 0.5, 0.6, 0.5625, 0.5859, 0.5625, 0.5859, 0.5625, 0.6, 0.5625, 0.6, 0.625, 0.5859, 0.625, 0.5625, 0.5625, 0.5859, 0.5625, 0.5859, 0.625, 0.5625, 0.625, 0.6, 0.5, 0.6146, 0.4983, 0.6147, 0.5621, 0.6, 0.5625, 0.6146, 0.4983, 0.6458, 0.4792, 0.642, 0.5608, 0.6147, 0.5621, 0.6147, 0.5621, 0.642, 0.5608, 0.6417, 0.625, 0.6146, 0.625, 0.6, 0.5625, 0.6147, 0.5621, 0.6146, 0.625, 0.6, 0.625, 0.5625, 0.375, 0.5859, 0.375, 0.5859, 0.4375, 0.5625, 0.4375, 0.5859, 0.375, 0.6, 0.375, 0.6, 0.4375, 0.5859, 0.4375, 0.5859, 0.4375, 0.6, 0.4375, 0.6, 0.5, 0.5859, 0.5, 0.5625, 0.4375, 0.5859, 0.4375, 0.5859, 0.5, 0.5625, 0.5, 0.5625, 0.25, 0.5859, 0.25, 0.5859, 0.3125, 0.5625, 0.3125, 0.5859, 0.25, 0.6, 0.25, 0.6, 0.3125, 0.5859, 0.3125, 0.5859, 0.3125, 0.6, 0.3125, 0.6, 0.375, 0.5859, 0.375, 0.5625, 0.3125, 0.5859, 0.3125, 0.5859, 0.375, 0.5625, 0.375, 0.6, 0.25, 0.6125, 0.25, 0.6125, 0.3125, 0.6, 0.3125, 0.6125, 0.25, 0.625, 0.25, 0.625, 0.3125, 0.6125, 0.3125, 0.6125, 0.3125, 0.625, 0.3125, 0.625, 0.375, 0.6125, 0.375, 0.6, 0.3125, 0.6125, 0.3125, 0.6125, 0.375, 0.6, 0.375, 0.5625, 0.125, 0.5859, 0.125, 0.5859, 0.1875, 0.5625, 0.1875, 0.5859, 0.125, 0.6, 0.125, 0.6, 0.1875, 0.5859, 0.1875, 0.5859, 0.1875, 0.6, 0.1875, 0.6, 0.25, 0.5859, 0.25, 0.5625, 0.1875, 0.5859, 0.1875, 0.5859, 0.25, 0.5625, 0.25, 0.575, 0.0, 0.5875, 0.0, 0.5862, 0.0625, 0.5635, 0.0625, 0.5875, 0.0, 0.6, 0.0, 0.6, 0.0625, 0.5862, 0.0625, 0.5862, 0.0625, 0.6, 0.0625, 0.6, 0.125, 0.5859, 0.125, 0.5635, 0.0625, 0.5862, 0.0625, 0.5859, 0.125, 0.5625, 0.125, 0.6, 0.0, 0.6125, 0.0, 0.6125, 0.0625, 0.6, 0.0625, 0.6125, 0.0, 0.625, 0.0, 0.625, 0.0625, 0.6125, 0.0625, 0.6125, 0.0625, 0.625, 0.0625, 0.625, 0.125, 0.6125, 0.125, 0.6, 0.0625, 0.6125, 0.0625, 0.6125, 0.125, 0.6, 0.125])
me_cube_005.materials.append(mat_headphonesblack)
me_cube_005.materials.append(mat_haircolor)
me_cube_005.use_remesh_fix_poles = True
me_cube_005.use_remesh_preserve_attributes = False
me_cube_005.use_mirror_vertex_groups = False
me_cube_005.update()

# ---- objects
ob_cube_004 = bpy.data.objects.new('Cube.004', me_cube_005)

# ---- transforms, parenting, visibility, modifiers, constraints
ob_cube_004.location = (-6.55e-10, 0.0, 0.0)
ob_cube_004.lineart.crease_threshold = 0.0

# ---- collection membership
col_collection.objects.link(ob_cube_004)

# ---- scene / render settings (as saved in the file)
scene.frame_start = 1; scene.frame_end = 250; scene.frame_set(130)
scene.render.engine = 'BLENDER_EEVEE_NEXT'
scene.cycles.use_denoising = False
scene.cycles.samples = 128
scene.cycles.sampling_pattern = 'TABULATED_SOBOL'
scene.cycles.use_adaptive_sampling = False
scene.cycles.use_light_tree = False
scene.view_settings.view_transform = 'Filmic'
bpy.context.view_layer.update()

# ---- added for rendering (the .blend has no active camera and no usable light): camera, sun
cam_auto = bpy.data.cameras.new('AutoCamera')
cam_auto.lens = 50.0
cam_auto.sensor_width = 36.0
cam_auto.clip_end = 1000.0
ob_auto_camera = bpy.data.objects.new('AutoCamera', cam_auto)
scene.collection.objects.link(ob_auto_camera)
ob_auto_camera.location = (20.6609, -24.7777, 16.5445)
ob_auto_camera.rotation_euler = (1.09748, -7.21219e-08, 0.694738)
scene.camera = ob_auto_camera
light_auto_sun = bpy.data.lights.new('AutoSun', 'SUN')
light_auto_sun.energy = 3.0
light_auto_sun.angle = 0.0523599
ob_auto_sun = bpy.data.objects.new('AutoSun', light_auto_sun)
scene.collection.objects.link(ob_auto_sun)
ob_auto_sun.rotation_euler = (0.872665, 0.174533, 0.523599)
bpy.context.view_layer.update()
